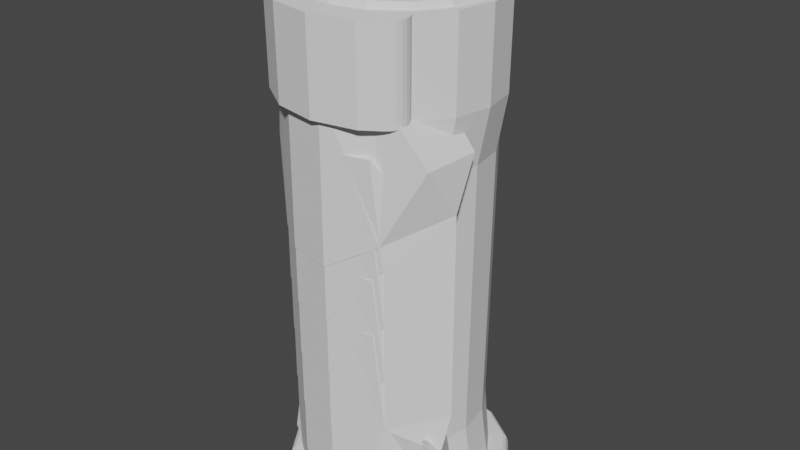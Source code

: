 # Source: Cylinder.blend  (saved by Blender 3.3.6; exported with 4.5.12 LTS)
import bpy
from mathutils import Matrix  # noqa: F401  (used for matrix-valued properties, if any)

bpy.ops.wm.read_factory_settings(use_empty=True)
scene = bpy.context.scene
scene.name = 'Scene'

# ---- collections
col_collection = bpy.data.collections.new('Collection'); scene.collection.children.link(col_collection)

# ---- world
world_world = bpy.data.worlds.new('World'); scene.world = world_world
world_world.use_nodes = True; world_world.node_tree.nodes.clear()
_N = world_world.node_tree.nodes; _L = world_world.node_tree.links
n0 = _N.new('ShaderNodeOutputWorld'); n0.name = 'World Output'; n0.location = (300, 300)
n1 = _N.new('ShaderNodeBackground'); n1.name = 'Background'; n1.location = (10, 300)
n1.inputs[0].default_value = (0.05088, 0.05088, 0.05088, 1.0)
_L.new(n1.outputs[0], n0.inputs[0])
n0.is_active_output = True
world_world.color = (0.05088, 0.05088, 0.05088)
world_world.use_sun_shadow = False
world_world.sun_shadow_jitter_overblur = 0.0

# ---- meshes
me_cylinder = bpy.data.meshes.new('Cylinder')
me_cylinder.from_pydata([(0.0, 1.0, -1.0), (0.3827, 0.9239, -1.0), (0.7071, 0.7071, -1.0), (0.9239, 0.3827, -1.0), (1.0, 0.0, -1.0), (0.9239, -0.3827, -1.0), (0.7071, -0.7071, -1.0), (0.3827, -0.9239, -1.0), (0.0, -1.0, -1.0), (-0.3827, -0.9239, -1.0), (-0.7071, -0.7071, -1.0), (-0.9239, -0.3827, -1.0), (-1.0, 0.0, -1.0), (-0.9239, 0.3827, -1.0), (-0.7071, 0.7071, -1.0), (-0.3827, 0.9239, -1.0), (4.939e-09, 0.7728, 0.5283), (0.2957, 0.7139, 0.5283), (0.5464, 0.5464, 0.5283), (0.7139, 0.2957, 0.5283), (0.7728, 0.0, 0.5283), (0.7139, -0.2957, 0.5283), (0.5464, -0.5464, 0.5283), (0.2957, -0.7139, 0.5283), (5.5e-09, -0.7728, 0.5283), (-0.2957, -0.7139, 0.5283), (-0.5464, -0.5464, 0.5283), (-0.7139, -0.2957, 0.5283), (-0.7728, 0.0, 0.5283), (-0.7139, 0.2957, 0.5283), (-0.5464, 0.5464, 0.5283), (-0.2957, 0.7139, 0.5283), (0.0, 0.8095, -0.926), (0.3098, 0.7479, -0.926), (0.5724, 0.5724, -0.926), (0.7479, 0.3098, -0.926), (0.8095, 0.0, -0.926), (0.7479, -0.3098, -0.926), (0.5724, -0.5724, -0.926), (0.3098, -0.7479, -0.926), (0.0, -0.8095, -0.926), (-0.3098, -0.7479, -0.926), (-0.5724, -0.5724, -0.926), (-0.7479, -0.3098, -0.926), (-0.8095, 0.0, -0.926), (-0.7479, 0.3098, -0.926), (-0.5724, 0.5724, -0.926), (-0.3098, 0.7479, -0.926), (0.0, 0.9476, -0.926), (0.0, 1.0, -0.9774), (0.0, 0.9738, -0.9329), (0.0, 0.993, -0.9517), (0.3827, 0.9239, -0.9774), (0.3626, 0.8754, -0.926), (0.38, 0.9174, -0.9517), (0.3727, 0.8997, -0.9329), (0.7071, 0.7071, -0.9774), (0.67, 0.67, -0.926), (0.7021, 0.7021, -0.9517), (0.6886, 0.6886, -0.9329), (0.9239, 0.3827, -0.9774), (0.8754, 0.3626, -0.926), (0.9174, 0.38, -0.9517), (0.8997, 0.3727, -0.9329), (1.0, 0.0, -0.9774), (0.9476, 0.0, -0.926), (0.993, 0.0, -0.9517), (0.9738, 0.0, -0.9329), (0.9239, -0.3827, -0.9774), (0.8754, -0.3626, -0.926), (0.9174, -0.38, -0.9517), (0.8997, -0.3727, -0.9329), (0.7071, -0.7071, -0.9774), (0.67, -0.67, -0.926), (0.7021, -0.7021, -0.9517), (0.6886, -0.6886, -0.9329), (0.3827, -0.9239, -0.9774), (0.3626, -0.8754, -0.926), (0.38, -0.9174, -0.9517), (0.3727, -0.8997, -0.9329), (0.0, -1.0, -0.9774), (0.0, -0.9476, -0.926), (0.0, -0.993, -0.9517), (0.0, -0.9738, -0.9329), (-0.3827, -0.9239, -0.9774), (-0.3626, -0.8754, -0.926), (-0.38, -0.9174, -0.9517), (-0.3727, -0.8997, -0.9329), (-0.7071, -0.7071, -0.9774), (-0.67, -0.67, -0.926), (-0.7021, -0.7021, -0.9517), (-0.6886, -0.6886, -0.9329), (-0.9239, -0.3827, -0.9774), (-0.8754, -0.3626, -0.926), (-0.9174, -0.38, -0.9517), (-0.8997, -0.3727, -0.9329), (-1.0, 0.0, -0.9774), (-0.9476, 0.0, -0.926), (-0.993, 0.0, -0.9517), (-0.9738, 0.0, -0.9329), (-0.9239, 0.3827, -0.9774), (-0.8754, 0.3626, -0.926), (-0.9174, 0.38, -0.9517), (-0.8997, 0.3727, -0.9329), (-0.7071, 0.7071, -0.9774), (-0.67, 0.67, -0.926), (-0.7021, 0.7021, -0.9517), (-0.6886, 0.6886, -0.9329), (-0.3827, 0.9239, -0.9774), (-0.3626, 0.8754, -0.926), (-0.38, 0.9174, -0.9517), (-0.3727, 0.8997, -0.9329), (4.198e-09, 0.8506, 0.2585), (0.3255, 0.7858, 0.2585), (0.6014, 0.6014, 0.2585), (0.7858, 0.3255, 0.2585), (0.8506, 0.0, 0.2585), (0.7858, -0.3255, 0.2585), (0.6014, -0.6014, 0.2585), (0.3255, -0.7858, 0.2585), (4.675e-09, -0.8506, 0.2585), (-0.3255, -0.7858, 0.2585), (-0.6014, -0.6014, 0.2585), (-0.7858, -0.3255, 0.2585), (-0.8506, 0.0, 0.2585), (-0.7858, 0.3255, 0.2585), (-0.6014, 0.6014, 0.2585), (-0.3255, 0.7858, 0.2585), (0.6066, -0.6066, 0.5283), (0.3283, -0.7925, 0.5283), (5.5e-09, -0.8578, 0.5283), (-0.3283, -0.7925, 0.5283), (-0.6066, -0.6066, 0.5283), (-0.7925, -0.3283, 0.5283), (0.6014, -0.6014, 0.2585), (0.3255, -0.7858, 0.2585), (4.675e-09, -0.8506, 0.2585), (-0.3255, -0.7858, 0.2585), (-0.6014, -0.6014, 0.2585), (-0.7858, -0.3255, 0.2585), (0.3855, -0.9308, 0.5243), (5.5e-09, -1.007, 0.5243), (-0.3855, -0.9308, 0.5243), (-0.7124, -0.7124, 0.5243), (0.3828, -0.9241, 0.2544), (4.675e-09, -1.0, 0.2544), (-0.3828, -0.9241, 0.2544), (-0.7073, -0.7073, 0.2544), (0.5395, -0.8297, 0.5244), (0.6066, -0.6066, 0.5283), (0.5756, -0.7999, 0.5245), (0.6035, -0.7637, 0.5249), (0.6214, -0.7235, 0.5255), (0.628, -0.682, 0.5264), (0.623, -0.6421, 0.5273), (-0.7925, -0.3283, 0.5283), (-0.8159, -0.56, 0.5244), (-0.8213, -0.3549, 0.5273), (-0.8412, -0.3898, 0.5264), (-0.8509, -0.4306, 0.5255), (-0.8498, -0.4746, 0.5249), (-0.8379, -0.5187, 0.5245), (0.6014, -0.6014, 0.2585), (0.5344, -0.8245, 0.2545), (0.6178, -0.637, 0.2574), (0.6229, -0.6769, 0.2565), (0.6162, -0.7183, 0.2557), (0.5983, -0.7585, 0.255), (0.5704, -0.7947, 0.2546), (-0.8092, -0.5573, 0.2545), (-0.7858, -0.3255, 0.2585), (-0.8311, -0.516, 0.2546), (-0.8431, -0.4718, 0.255), (-0.8442, -0.4278, 0.2557), (-0.8345, -0.387, 0.2565), (-0.8146, -0.3521, 0.2574), (0.3283, 0.7925, 0.5283), (4.939e-09, 0.8578, 0.5283), (0.6066, 0.6066, 0.5283), (0.7925, 0.3283, 0.5283), (0.8578, 0.0, 0.5283), (0.7925, -0.3283, 0.5283), (0.6066, -0.6066, 0.5283), (0.3283, -0.7925, 0.5283), (5.5e-09, -0.8578, 0.5283), (-0.3283, -0.7925, 0.5283), (-0.6066, -0.6066, 0.5283), (-0.7925, -0.3283, 0.5283), (-0.8578, 0.0, 0.5283), (-0.7925, 0.3283, 0.5283), (-0.6066, 0.6066, 0.5283), (-0.3283, 0.7925, 0.5283), (0.04878, 0.1178, 0.548), (0.2957, 0.7139, 0.5368), (0.2944, 0.7108, 0.5447), (4.594e-09, 0.7728, 0.5368), (2.337e-08, 0.1275, 0.548), (4.307e-09, 0.7694, 0.5447), (0.09013, 0.09013, 0.548), (0.5464, 0.5464, 0.5368), (0.544, 0.544, 0.5447), (0.1178, 0.04878, 0.548), (0.7139, 0.2957, 0.5368), (0.7108, 0.2944, 0.5447), (0.1275, 3.992e-10, 0.548), (0.7728, 0.0, 0.5368), (0.7694, 0.0, 0.5447), (0.1178, -0.04878, 0.548), (0.7139, -0.2957, 0.5368), (0.7108, -0.2944, 0.5447), (0.09013, -0.09013, 0.548), (0.5464, -0.5464, 0.5368), (0.544, -0.544, 0.5447), (0.04878, -0.1178, 0.548), (0.2957, -0.7139, 0.5368), (0.2944, -0.7108, 0.5447), (-1.23e-08, -0.1275, 0.548), (5.156e-09, -0.7728, 0.5368), (4.831e-09, -0.7694, 0.5447), (-0.04878, -0.1178, 0.548), (-0.2957, -0.7139, 0.5368), (-0.2944, -0.7108, 0.5447), (-0.09013, -0.09013, 0.548), (-0.5464, -0.5464, 0.5368), (-0.544, -0.544, 0.5447), (-0.1178, -0.04878, 0.548), (-0.7139, -0.2957, 0.5368), (-0.7108, -0.2944, 0.5447), (-0.1275, 1.847e-08, 0.548), (-0.7728, 0.0, 0.5368), (-0.7694, 0.0, 0.5447), (-0.1178, 0.04878, 0.548), (-0.7139, 0.2957, 0.5368), (-0.7108, 0.2944, 0.5447), (-0.09013, 0.09013, 0.548), (-0.5464, 0.5464, 0.5368), (-0.544, 0.544, 0.5447), (-0.04878, 0.1178, 0.548), (-0.2957, 0.7139, 0.5368), (-0.2944, 0.7108, 0.5447), (4.191e-09, 0.7613, 0.548), (0.2913, 0.7033, 0.548), (0.5383, 0.5383, 0.548), (0.7033, 0.2913, 0.548), (0.7613, 0.0, 0.548), (0.7033, -0.2913, 0.548), (0.5383, -0.5383, 0.548), (0.2913, -0.7033, 0.548), (4.657e-09, -0.7613, 0.548), (-0.2913, -0.7033, 0.548), (-0.5383, -0.5383, 0.548), (-0.7033, -0.2913, 0.548), (-0.7613, 0.0, 0.548), (-0.7033, 0.2913, 0.548), (-0.5383, 0.5383, 0.548), (-0.2913, 0.7033, 0.548), (4.191e-09, 0.2263, 0.548), (0.08662, 0.2091, 0.548), (0.16, 0.16, 0.548), (0.2091, 0.08662, 0.548), (0.2263, 0.0, 0.548), (0.2091, -0.08662, 0.548), (0.16, -0.16, 0.548), (0.08662, -0.2091, 0.548), (4.657e-09, -0.2263, 0.548), (-0.08662, -0.2091, 0.548), (-0.16, -0.16, 0.548), (-0.2091, -0.08662, 0.548), (-0.2263, 0.0, 0.548), (-0.2091, 0.08662, 0.548), (-0.16, 0.16, 0.548), (-0.08662, 0.2091, 0.548), (2.013e-08, 0.1786, 0.548), (0.06836, 0.165, 0.548), (0.1263, 0.1263, 0.548), (0.165, 0.06836, 0.548), (0.1786, 0.0, 0.548), (0.165, -0.06836, 0.548), (0.1263, -0.1263, 0.548), (0.06836, -0.165, 0.548), (-1.274e-08, -0.1786, 0.548), (-0.06836, -0.165, 0.548), (-0.1263, -0.1263, 0.548), (-0.165, -0.06836, 0.548), (-0.1786, 1.667e-08, 0.548), (-0.165, 0.06836, 0.548), (-0.1263, 0.1263, 0.548), (-0.06836, 0.165, 0.548), (-0.009079, 0.02192, 0.6584), (-0.001055, 0.1786, 0.5603), (0.06731, 0.165, 0.5603), (0.1253, 0.1263, 0.5603), (0.164, 0.06836, 0.5603), (0.1776, -4.766e-09, 0.5603), (0.164, -0.06836, 0.5603), (0.1253, -0.1263, 0.5603), (0.06731, -0.165, 0.5603), (-0.001055, -0.1786, 0.5603), (-0.06942, -0.165, 0.5603), (-0.1274, -0.1263, 0.5603), (-0.1661, -0.06836, 0.5603), (-0.1797, 1.19e-08, 0.5603), (-0.1661, 0.06836, 0.5603), (-0.1274, 0.1263, 0.5603), (-0.06942, 0.165, 0.5603), (-0.001055, 0.2175, 0.5603), (-0.0003074, 0.2263, 0.5516), (-0.0009981, 0.2209, 0.5596), (-0.000836, 0.2237, 0.5577), (-0.0005935, 0.2257, 0.5549), (0.08631, 0.2091, 0.5516), (0.08217, 0.2009, 0.5603), (0.08576, 0.2085, 0.5549), (0.08479, 0.2067, 0.5577), (0.08353, 0.2041, 0.5596), (0.1597, 0.16, 0.5516), (0.1527, 0.1538, 0.5603), (0.159, 0.1596, 0.5549), (0.1574, 0.1582, 0.5577), (0.1552, 0.1562, 0.5596), (0.2088, 0.08662, 0.5516), (0.1999, 0.08323, 0.5603), (0.2079, 0.08636, 0.5549), (0.2059, 0.08562, 0.5577), (0.2031, 0.08452, 0.5596), (0.226, -1.39e-09, 0.5516), (0.2164, -4.766e-09, 0.5603), (0.2251, -2.692e-09, 0.5549), (0.2229, -3.783e-09, 0.5577), (0.2199, -4.511e-09, 0.5596), (0.2088, -0.08662, 0.5516), (0.1999, -0.08323, 0.5603), (0.2079, -0.08636, 0.5549), (0.2059, -0.08562, 0.5577), (0.2031, -0.08452, 0.5596), (0.1597, -0.16, 0.5516), (0.1527, -0.1538, 0.5603), (0.159, -0.1596, 0.5549), (0.1574, -0.1582, 0.5577), (0.1552, -0.1562, 0.5596), (0.08631, -0.2091, 0.5516), (0.08217, -0.2009, 0.5603), (0.08576, -0.2085, 0.5549), (0.08479, -0.2067, 0.5577), (0.08353, -0.2041, 0.5596), (-0.0003074, -0.2263, 0.5516), (-0.001055, -0.2175, 0.5603), (-0.0005935, -0.2257, 0.5549), (-0.000836, -0.2237, 0.5577), (-0.0009981, -0.2209, 0.5596), (-0.08692, -0.2091, 0.5516), (-0.08428, -0.2009, 0.5603), (-0.08695, -0.2085, 0.5549), (-0.08646, -0.2067, 0.5577), (-0.08552, -0.2041, 0.5596), (-0.1604, -0.16, 0.5516), (-0.1548, -0.1538, 0.5603), (-0.1602, -0.1596, 0.5549), (-0.159, -0.1582, 0.5577), (-0.1572, -0.1562, 0.5596), (-0.2094, -0.08662, 0.5516), (-0.202, -0.08323, 0.5603), (-0.2091, -0.08636, 0.5549), (-0.2075, -0.08562, 0.5577), (-0.2051, -0.08452, 0.5596), (-0.2266, -1.39e-09, 0.5516), (-0.2185, -1.673e-09, 0.5603), (-0.2263, -2.459e-09, 0.5549), (-0.2246, -2.867e-09, 0.5577), (-0.2219, -2.605e-09, 0.5596), (-0.2094, 0.08662, 0.5516), (-0.202, 0.08323, 0.5603), (-0.2091, 0.08636, 0.5549), (-0.2075, 0.08562, 0.5577), (-0.2051, 0.08452, 0.5596), (-0.1604, 0.16, 0.5516), (-0.1548, 0.1538, 0.5603), (-0.1602, 0.1596, 0.5549), (-0.159, 0.1582, 0.5577), (-0.1572, 0.1562, 0.5596), (-0.08692, 0.2091, 0.5516), (-0.08428, 0.2009, 0.5603), (-0.08695, 0.2085, 0.5549), (-0.08646, 0.2067, 0.5577), (-0.08552, 0.2041, 0.5596), (-0.009079, 0.02192, 0.6584), (-0.04878, 0.1178, 0.577), (-0.02135, 0.05154, 0.6544), (-0.03241, 0.07825, 0.6429), (-0.0412, 0.09946, 0.6249), (-0.04683, 0.1131, 0.6022), (-0.01678, 0.01678, 0.6584), (-0.09013, 0.09013, 0.577), (-0.03944, 0.03944, 0.6544), (-0.05989, 0.05989, 0.6429), (-0.07612, 0.07612, 0.6249), (-0.08654, 0.08654, 0.6022), (-0.1178, 0.04878, 0.577), (-0.02192, 0.009079, 0.6584), (-0.1131, 0.04683, 0.6022), (-0.09946, 0.0412, 0.6249), (-0.07825, 0.03241, 0.6429), (-0.05154, 0.02135, 0.6544), (-0.1275, 1.847e-08, 0.577), (-0.02373, 4.098e-08, 0.6584), (-0.1224, 1.956e-08, 0.6022), (-0.1077, 2.305e-08, 0.6249), (-0.0847, 2.794e-08, 0.6429), (-0.05578, 3.399e-08, 0.6544), (-0.02192, -0.009079, 0.6584), (-0.1178, -0.04878, 0.577), (-0.05154, -0.02135, 0.6544), (-0.07825, -0.03241, 0.6429), (-0.09946, -0.0412, 0.6249), (-0.1131, -0.04683, 0.6022), (-0.09013, -0.09013, 0.577), (-0.01678, -0.01678, 0.6584), (-0.08654, -0.08654, 0.6022), (-0.07612, -0.07612, 0.6249), (-0.05989, -0.05989, 0.6429), (-0.03944, -0.03944, 0.6544), (-0.009079, -0.02192, 0.6584), (-0.04878, -0.1178, 0.577), (-0.02135, -0.05154, 0.6544), (-0.03241, -0.07825, 0.6429), (-0.0412, -0.09946, 0.6249), (-0.04683, -0.1131, 0.6022), (9.127e-08, -0.02373, 0.6584), (3.348e-08, -0.1275, 0.577), (9.732e-08, -0.05578, 0.6544), (9.36e-08, -0.0847, 0.6429), (8.079e-08, -0.1077, 0.6249), (6.007e-08, -0.1224, 0.6022), (0.04878, -0.1178, 0.577), (0.009079, -0.02192, 0.6584), (0.04684, -0.1131, 0.6022), (0.0412, -0.09946, 0.6249), (0.03241, -0.07825, 0.6429), (0.02135, -0.05154, 0.6544), (0.01678, -0.01678, 0.6584), (0.09013, -0.09013, 0.577), (0.03944, -0.03944, 0.6544), (0.05989, -0.05989, 0.6429), (0.07612, -0.07612, 0.6249), (0.08654, -0.08654, 0.6022), (0.02192, -0.009079, 0.6584), (0.1178, -0.04878, 0.577), (0.05154, -0.02135, 0.6544), (0.07825, -0.03241, 0.6429), (0.09946, -0.0412, 0.6249), (0.1131, -0.04684, 0.6022), (0.1275, 3.992e-10, 0.577), (0.02373, 2.235e-08, 0.6584), (0.1224, 1.513e-09, 0.6022), (0.1077, 4.657e-09, 0.6249), (0.0847, 9.779e-09, 0.6429), (0.05578, 1.56e-08, 0.6544), (0.02192, 0.009079, 0.6584), (0.1178, 0.04878, 0.577), (0.05154, 0.02135, 0.6544), (0.07825, 0.03241, 0.6429), (0.09946, 0.0412, 0.6249), (0.1131, 0.04684, 0.6022), (0.01678, 0.01678, 0.6584), (0.09013, 0.09013, 0.577), (0.03944, 0.03944, 0.6544), (0.05989, 0.05989, 0.6429), (0.07612, 0.07612, 0.6249), (0.08654, 0.08654, 0.6022), (0.009079, 0.02192, 0.6584), (0.04878, 0.1178, 0.577), (0.02135, 0.05154, 0.6544), (0.03241, 0.07825, 0.6429), (0.0412, 0.09946, 0.6249), (0.04684, 0.1131, 0.6022), (1.863e-07, 0.02373, 0.6584), (6.915e-08, 0.1275, 0.577), (1.738e-07, 0.05578, 0.6544), (1.534e-07, 0.0847, 0.6429), (1.276e-07, 0.1077, 0.6249), (9.86e-08, 0.1224, 0.6022), (-0.02192, 0.009079, 0.6584), (-0.02192, -0.009079, 0.6584), (-0.009079, -0.02192, 0.6584), (0.009079, -0.02192, 0.6584), (0.02192, -0.009079, 0.6584), (0.02192, 0.009079, 0.6584), (0.009079, 0.02192, 0.6584), (0.2877, 0.7804, 0.08925), (0.2857, 0.775, -0.07996), (0.2837, 0.7696, -0.2492), (0.2817, 0.7641, -0.4184), (0.2797, 0.7587, -0.5876), (0.2777, 0.7533, -0.7568), (0.5316, 0.5973, 0.08925), (0.5279, 0.5931, -0.07996), (0.5243, 0.589, -0.2492), (0.5206, 0.5848, -0.4184), (0.5169, 0.5807, -0.5876), (0.5132, 0.5765, -0.7568), (0.6946, 0.3233, 0.08925), (0.6898, 0.321, -0.07996), (0.685, 0.3188, -0.2492), (0.6801, 0.3165, -0.4184), (0.6753, 0.3143, -0.5876), (0.6705, 0.312, -0.7568), (0.7519, 0.0, 0.08925), (0.7466, 0.0, -0.07996), (0.7414, 0.0, -0.2492), (0.7362, 0.0, -0.4184), (0.7309, 0.0, -0.5876), (0.7257, 0.0, -0.7568), (0.6946, -0.3233, 0.08925), (0.6898, -0.321, -0.07996), (0.685, -0.3188, -0.2492), (0.6801, -0.3165, -0.4184), (0.6753, -0.3143, -0.5876), (0.6705, -0.312, -0.7568), (0.5316, -0.5973, 0.08925), (0.5279, -0.5931, -0.07996), (0.5243, -0.589, -0.2492), (0.5206, -0.5848, -0.4184), (0.5169, -0.5807, -0.5876), (0.5132, -0.5765, -0.7568), (-0.6946, -0.3233, 0.08925), (-0.6898, -0.321, -0.07996), (-0.685, -0.3188, -0.2492), (-0.6801, -0.3165, -0.4184), (-0.6753, -0.3143, -0.5876), (-0.6705, -0.312, -0.7568), (-0.7519, 0.0, 0.08925), (-0.7466, 0.0, -0.07996), (-0.7414, 0.0, -0.2492), (-0.7362, 0.0, -0.4184), (-0.7309, 0.0, -0.5876), (-0.7257, 0.0, -0.7568), (-0.6946, 0.3233, 0.08925), (-0.6898, 0.321, -0.07996), (-0.685, 0.3188, -0.2492), (-0.6801, 0.3165, -0.4184), (-0.6753, 0.3143, -0.5876), (-0.6705, 0.312, -0.7568), (-0.5316, 0.5973, 0.08925), (-0.5279, 0.5931, -0.07996), (-0.5243, 0.589, -0.2492), (-0.5206, 0.5848, -0.4184), (-0.5169, 0.5807, -0.5876), (-0.5132, 0.5765, -0.7568), (-0.2877, 0.7804, 0.08925), (-0.2857, 0.775, -0.07996), (-0.2837, 0.7696, -0.2492), (-0.2817, 0.7641, -0.4184), (-0.2797, 0.7587, -0.5876), (-0.2777, 0.7533, -0.7568), (-4.755e-10, 0.8153, -0.7568), (5.831e-11, 0.8212, -0.5876), (5.921e-10, 0.8271, -0.4184), (1.126e-09, 0.833, -0.2492), (1.66e-09, 0.8388, -0.07996), (2.193e-09, 0.8447, 0.08925), (0.5447, -0.424, -0.756), (0.6039, -0.4199, -0.9253), (0.3093, -0.6008, -0.756), (0.3413, -0.5954, -0.9253), (0.03154, -0.6628, -0.756), (0.03154, -0.657, -0.9253), (-0.2462, -0.6008, -0.756), (-0.2782, -0.5954, -0.9253), (-0.4816, -0.424, -0.756), (-0.5408, -0.4199, -0.9253), (-0.6389, -0.1595, -0.756), (-0.7163, -0.1573, -0.9253), (-0.5699, -0.449, 0.2592), (-0.7543, -0.173, 0.2592), (-0.294, -0.6333, 0.2592), (0.03154, -0.6981, 0.2592), (0.357, -0.6333, 0.2592), (0.633, -0.449, 0.2592), (0.5632, -0.4448, 0.09), (0.5595, -0.4406, -0.07921), (0.5558, -0.4365, -0.2484), (0.5521, -0.4323, -0.4176), (0.5484, -0.4282, -0.5868), (0.3193, -0.6279, 0.09), (0.3173, -0.6225, -0.07921), (0.3153, -0.6171, -0.2484), (0.3133, -0.6116, -0.4176), (0.3113, -0.6062, -0.5868), (0.03154, -0.6922, 0.09), (0.03154, -0.6863, -0.07921), (0.03154, -0.6805, -0.2484), (0.03154, -0.6746, -0.4176), (0.03154, -0.6687, -0.5868), (-0.2562, -0.6279, 0.09), (-0.2542, -0.6225, -0.07921), (-0.2522, -0.6171, -0.2484), (-0.2502, -0.6116, -0.4176), (-0.2482, -0.6062, -0.5868), (-0.5001, -0.4448, 0.09), (-0.4964, -0.4406, -0.07921), (-0.4927, -0.4365, -0.2484), (-0.489, -0.4323, -0.4176), (-0.4853, -0.4282, -0.5868), (-0.6631, -0.1708, 0.09), (-0.6583, -0.1685, -0.07921), (-0.6534, -0.1663, -0.2484), (-0.6486, -0.164, -0.4176), (-0.6438, -0.1618, -0.5868)], [], [(11, 92, 96, 12), (4, 64, 68, 5), (12, 96, 100, 13), (5, 68, 72, 6), (13, 100, 104, 14), (6, 72, 76, 7), (14, 104, 108, 15), (7, 76, 80, 8), (8, 80, 84, 9), (48, 109, 47, 32), (1, 52, 56, 2), (9, 84, 88, 10), (2, 56, 60, 3), (10, 88, 92, 11), (3, 60, 64, 4), (0, 1, 2, 3, 4, 5, 6, 7, 8, 9, 10, 11, 12, 13, 14, 15), (53, 48, 32, 33), (109, 105, 46, 47), (105, 101, 45, 46), (101, 97, 44, 45), (97, 93, 43, 44), (93, 89, 42, 43), (89, 85, 41, 42), (85, 81, 40, 41), (81, 77, 39, 40), (77, 73, 38, 39), (73, 69, 37, 38), (69, 65, 36, 37), (65, 61, 35, 36), (61, 57, 34, 35), (57, 53, 33, 34), (15, 108, 49, 0), (112, 177, 176, 113), (113, 176, 178, 114), (114, 178, 179, 115), (115, 179, 180, 116), (116, 180, 181, 117), (117, 181, 182, 118), (118, 182, 183, 119), (119, 183, 184, 120), (120, 184, 185, 121), (121, 185, 186, 122), (122, 186, 187, 123), (123, 187, 188, 124), (124, 188, 189, 125), (125, 189, 190, 126), (29, 28, 229, 232), (126, 190, 191, 127), (127, 191, 177, 112), (109, 48, 50, 111), (111, 50, 51, 110), (110, 51, 49, 108), (105, 109, 111, 107), (107, 111, 110, 106), (106, 110, 108, 104), (101, 105, 107, 103), (103, 107, 106, 102), (102, 106, 104, 100), (97, 101, 103, 99), (99, 103, 102, 98), (98, 102, 100, 96), (93, 97, 99, 95), (95, 99, 98, 94), (94, 98, 96, 92), (89, 93, 95, 91), (91, 95, 94, 90), (90, 94, 92, 88), (85, 89, 91, 87), (87, 91, 90, 86), (86, 90, 88, 84), (81, 85, 87, 83), (83, 87, 86, 82), (82, 86, 84, 80), (77, 81, 83, 79), (79, 83, 82, 78), (78, 82, 80, 76), (73, 77, 79, 75), (75, 79, 78, 74), (74, 78, 76, 72), (69, 73, 75, 71), (71, 75, 74, 70), (70, 74, 72, 68), (65, 69, 71, 67), (67, 71, 70, 66), (66, 70, 68, 64), (61, 65, 67, 63), (63, 67, 66, 62), (62, 66, 64, 60), (57, 61, 63, 59), (59, 63, 62, 58), (58, 62, 60, 56), (53, 57, 59, 55), (55, 59, 58, 54), (54, 58, 56, 52), (48, 53, 55, 50), (50, 55, 54, 51), (51, 54, 52, 49), (0, 49, 52, 1), (548, 127, 112, 559), (542, 126, 127, 548), (536, 125, 126, 542), (530, 124, 125, 536), (524, 123, 124, 530), (512, 117, 118, 518), (506, 116, 117, 512), (500, 115, 116, 506), (494, 114, 115, 500), (488, 113, 114, 494), (559, 112, 113, 488), (134, 135, 129, 128), (135, 136, 130, 129), (136, 137, 131, 130), (137, 138, 132, 131), (138, 139, 133, 132), (134, 128, 149, 162), (144, 140, 141, 145), (145, 141, 142, 146), (146, 142, 143, 147), (133, 139, 170, 155), (139, 138, 147, 169, 171, 172, 173, 174, 175, 170), (132, 133, 155, 157, 158, 159, 160, 161, 156, 143), (138, 137, 146, 147), (130, 131, 142, 141), (137, 136, 145, 146), (131, 132, 143, 142), (135, 134, 162, 164, 165, 166, 167, 168, 163, 144), (163, 148, 140, 144), (136, 135, 144, 145), (147, 143, 156, 169), (129, 130, 141, 140), (148, 163, 168, 150), (150, 168, 167, 151), (151, 167, 166, 152), (152, 166, 165, 153), (153, 165, 164, 154), (154, 164, 162, 149), (155, 170, 175, 157), (157, 175, 174, 158), (158, 174, 173, 159), (159, 173, 172, 160), (160, 172, 171, 161), (161, 171, 169, 156), (128, 129, 140, 148, 150, 151, 152, 153, 154, 149), (16, 17, 176, 177), (17, 18, 178, 176), (18, 19, 179, 178), (19, 20, 180, 179), (20, 21, 181, 180), (21, 22, 182, 181), (22, 23, 183, 182), (23, 24, 184, 183), (24, 25, 185, 184), (25, 26, 186, 185), (26, 27, 187, 186), (27, 28, 188, 187), (28, 29, 189, 188), (29, 30, 190, 189), (30, 31, 191, 190), (31, 16, 177, 191), (18, 17, 193, 199), (22, 21, 208, 211), (30, 29, 232, 235), (23, 22, 211, 214), (31, 30, 235, 238), (24, 23, 214, 217), (25, 24, 217, 220), (225, 222, 415, 410), (19, 18, 199, 202), (26, 25, 220, 223), (16, 31, 238, 195), (27, 26, 223, 226), (20, 19, 202, 205), (28, 27, 226, 229), (21, 20, 205, 208), (193, 195, 197, 194), (194, 197, 240, 241), (199, 193, 194, 200), (200, 194, 241, 242), (202, 199, 200, 203), (203, 200, 242, 243), (205, 202, 203, 206), (206, 203, 243, 244), (208, 205, 206, 209), (209, 206, 244, 245), (211, 208, 209, 212), (212, 209, 245, 246), (214, 211, 212, 215), (215, 212, 246, 247), (217, 214, 215, 218), (218, 215, 247, 248), (220, 217, 218, 221), (221, 218, 248, 249), (223, 220, 221, 224), (224, 221, 249, 250), (226, 223, 224, 227), (227, 224, 250, 251), (229, 226, 227, 230), (230, 227, 251, 252), (232, 229, 230, 233), (233, 230, 252, 253), (235, 232, 233, 236), (236, 233, 253, 254), (238, 235, 236, 239), (239, 236, 254, 255), (195, 238, 239, 197), (197, 239, 255, 240), (17, 16, 195, 193), (256, 257, 241, 240), (257, 258, 242, 241), (258, 259, 243, 242), (259, 260, 244, 243), (260, 261, 245, 244), (261, 262, 246, 245), (262, 263, 247, 246), (263, 264, 248, 247), (264, 265, 249, 248), (265, 266, 250, 249), (266, 267, 251, 250), (267, 268, 252, 251), (268, 269, 253, 252), (269, 270, 254, 253), (270, 271, 255, 254), (271, 256, 240, 255), (272, 273, 257, 256), (273, 274, 258, 257), (274, 275, 259, 258), (275, 276, 260, 259), (276, 277, 261, 260), (277, 278, 262, 261), (278, 279, 263, 262), (279, 280, 264, 263), (280, 281, 265, 264), (281, 282, 266, 265), (282, 283, 267, 266), (283, 284, 268, 267), (284, 285, 269, 268), (285, 286, 270, 269), (286, 287, 271, 270), (287, 272, 256, 271), (196, 192, 273, 272), (192, 198, 274, 273), (198, 201, 275, 274), (201, 204, 276, 275), (204, 207, 277, 276), (207, 210, 278, 277), (210, 213, 279, 278), (213, 216, 280, 279), (216, 219, 281, 280), (219, 222, 282, 281), (222, 225, 283, 282), (225, 228, 284, 283), (228, 231, 285, 284), (231, 234, 286, 285), (234, 237, 287, 286), (237, 196, 272, 287), (366, 301, 300, 361), (277, 278, 295, 294), (371, 302, 301, 366), (278, 279, 296, 295), (376, 303, 302, 371), (279, 280, 297, 296), (381, 304, 303, 376), (280, 281, 298, 297), (305, 289, 304, 381), (234, 231, 397, 392), (281, 282, 299, 298), (321, 292, 291, 316), (256, 257, 310, 306), (282, 283, 300, 299), (326, 293, 292, 321), (283, 284, 301, 300), (331, 294, 293, 326), (284, 285, 302, 301), (336, 295, 294, 331), (285, 286, 303, 302), (341, 296, 295, 336), (272, 273, 290, 289), (286, 287, 304, 303), (346, 297, 296, 341), (273, 274, 291, 290), (287, 272, 289, 304), (351, 298, 297, 346), (274, 275, 292, 291), (356, 299, 298, 351), (275, 276, 293, 292), (361, 300, 299, 356), (276, 277, 294, 293), (267, 268, 365, 360), (266, 267, 360, 355), (265, 266, 355, 350), (264, 265, 350, 345), (263, 264, 345, 340), (262, 263, 340, 335), (261, 262, 335, 330), (260, 261, 330, 325), (259, 260, 325, 320), (258, 259, 320, 315), (257, 258, 315, 310), (271, 256, 306, 380), (316, 291, 290, 311), (270, 271, 380, 375), (269, 270, 375, 370), (268, 269, 370, 365), (306, 310, 312, 309), (309, 312, 313, 308), (308, 313, 314, 307), (307, 314, 311, 305), (310, 315, 317, 312), (312, 317, 318, 313), (313, 318, 319, 314), (314, 319, 316, 311), (315, 320, 322, 317), (317, 322, 323, 318), (318, 323, 324, 319), (319, 324, 321, 316), (320, 325, 327, 322), (322, 327, 328, 323), (323, 328, 329, 324), (324, 329, 326, 321), (325, 330, 332, 327), (327, 332, 333, 328), (328, 333, 334, 329), (329, 334, 331, 326), (330, 335, 337, 332), (332, 337, 338, 333), (333, 338, 339, 334), (334, 339, 336, 331), (335, 340, 342, 337), (337, 342, 343, 338), (338, 343, 344, 339), (339, 344, 341, 336), (340, 345, 347, 342), (342, 347, 348, 343), (343, 348, 349, 344), (344, 349, 346, 341), (345, 350, 352, 347), (347, 352, 353, 348), (348, 353, 354, 349), (349, 354, 351, 346), (350, 355, 357, 352), (352, 357, 358, 353), (353, 358, 359, 354), (354, 359, 356, 351), (355, 360, 362, 357), (357, 362, 363, 358), (358, 363, 364, 359), (359, 364, 361, 356), (360, 365, 367, 362), (362, 367, 368, 363), (363, 368, 369, 364), (364, 369, 366, 361), (365, 370, 372, 367), (367, 372, 373, 368), (368, 373, 374, 369), (369, 374, 371, 366), (370, 375, 377, 372), (372, 377, 378, 373), (373, 378, 379, 374), (374, 379, 376, 371), (375, 380, 382, 377), (377, 382, 383, 378), (378, 383, 384, 379), (379, 384, 381, 376), (380, 306, 309, 382), (382, 309, 308, 383), (383, 308, 307, 384), (384, 307, 305, 381), (311, 290, 289, 305), (204, 201, 458, 451), (228, 225, 410, 403), (207, 204, 451, 446), (231, 228, 403, 397), (210, 207, 446, 440), (469, 475, 385, 391, 398, 404, 409, 416, 421, 427, 434, 439, 445, 452, 457, 463), (213, 210, 440, 433), (237, 234, 392, 386), (216, 213, 433, 428), (192, 196, 476, 470), (219, 216, 428, 422), (198, 192, 470, 464), (222, 219, 422, 415), (201, 198, 464, 458), (398, 391, 393, 402), (402, 393, 394, 401), (401, 394, 395, 400), (400, 395, 396, 399), (399, 396, 392, 397), (416, 409, 411, 420), (420, 411, 412, 419), (419, 412, 413, 418), (418, 413, 414, 417), (417, 414, 410, 415), (434, 427, 429, 438), (438, 429, 430, 437), (437, 430, 431, 436), (436, 431, 432, 435), (435, 432, 428, 433), (452, 445, 447, 456), (456, 447, 448, 455), (455, 448, 449, 454), (454, 449, 450, 453), (453, 450, 446, 451), (385, 475, 477, 387), (387, 477, 478, 388), (388, 478, 479, 389), (389, 479, 480, 390), (390, 480, 476, 386), (404, 398, 402, 408), (408, 402, 401, 407), (407, 401, 400, 406), (406, 400, 399, 405), (405, 399, 397, 403), (421, 416, 420, 423), (423, 420, 419, 424), (424, 419, 418, 425), (425, 418, 417, 426), (426, 417, 415, 422), (439, 434, 438, 441), (441, 438, 437, 442), (442, 437, 436, 443), (443, 436, 435, 444), (444, 435, 433, 440), (457, 452, 456, 459), (459, 456, 455, 460), (460, 455, 454, 461), (461, 454, 453, 462), (462, 453, 451, 458), (469, 463, 465, 471), (471, 465, 466, 472), (472, 466, 467, 473), (473, 467, 468, 474), (474, 468, 464, 470), (409, 404, 408, 411), (411, 408, 407, 412), (412, 407, 406, 413), (413, 406, 405, 414), (414, 405, 403, 410), (427, 421, 423, 429), (429, 423, 424, 430), (430, 424, 425, 431), (431, 425, 426, 432), (432, 426, 422, 428), (391, 385, 387, 393), (393, 387, 388, 394), (394, 388, 389, 395), (395, 389, 390, 396), (396, 390, 386, 392), (475, 469, 471, 477), (477, 471, 472, 478), (478, 472, 473, 479), (479, 473, 474, 480), (480, 474, 470, 476), (463, 457, 459, 465), (465, 459, 460, 466), (466, 460, 461, 467), (467, 461, 462, 468), (468, 462, 458, 464), (445, 439, 441, 447), (447, 441, 442, 448), (448, 442, 443, 449), (449, 443, 444, 450), (450, 444, 440, 446), (196, 237, 386, 476), (32, 554, 493, 33), (554, 555, 492, 493), (555, 556, 491, 492), (556, 557, 490, 491), (557, 558, 489, 490), (558, 559, 488, 489), (33, 493, 499, 34), (493, 492, 498, 499), (492, 491, 497, 498), (491, 490, 496, 497), (490, 489, 495, 496), (489, 488, 494, 495), (34, 499, 505, 35), (499, 498, 504, 505), (498, 497, 503, 504), (497, 496, 502, 503), (496, 495, 501, 502), (495, 494, 500, 501), (35, 505, 511, 36), (505, 504, 510, 511), (504, 503, 509, 510), (503, 502, 508, 509), (502, 501, 507, 508), (501, 500, 506, 507), (36, 511, 517, 37), (511, 510, 516, 517), (510, 509, 515, 516), (509, 508, 514, 515), (508, 507, 513, 514), (507, 506, 512, 513), (37, 517, 523, 38), (517, 516, 522, 523), (516, 515, 521, 522), (515, 514, 520, 521), (514, 513, 519, 520), (513, 512, 518, 519), (120, 121, 574, 575), (527, 528, 607, 606), (43, 42, 569, 571), (522, 521, 581, 582), (38, 523, 560, 561), (121, 122, 572, 574), (526, 527, 606, 605), (521, 520, 580, 581), (122, 123, 573, 572), (525, 526, 605, 604), (520, 519, 579, 580), (529, 43, 571, 570), (524, 525, 604, 603), (519, 518, 578, 579), (39, 38, 561, 563), (123, 524, 603, 573), (518, 118, 577, 578), (40, 39, 563, 565), (118, 119, 576, 577), (41, 40, 565, 567), (119, 120, 575, 576), (528, 529, 570, 607), (42, 41, 567, 569), (523, 522, 582, 560), (43, 529, 535, 44), (529, 528, 534, 535), (528, 527, 533, 534), (527, 526, 532, 533), (526, 525, 531, 532), (525, 524, 530, 531), (44, 535, 541, 45), (535, 534, 540, 541), (534, 533, 539, 540), (533, 532, 538, 539), (532, 531, 537, 538), (531, 530, 536, 537), (45, 541, 547, 46), (541, 540, 546, 547), (540, 539, 545, 546), (539, 538, 544, 545), (538, 537, 543, 544), (537, 536, 542, 543), (46, 547, 553, 47), (547, 546, 552, 553), (546, 545, 551, 552), (545, 544, 550, 551), (544, 543, 549, 550), (543, 542, 548, 549), (47, 553, 554, 32), (553, 552, 555, 554), (552, 551, 556, 555), (551, 550, 557, 556), (550, 549, 558, 557), (549, 548, 559, 558), (598, 572, 573, 603), (593, 574, 572, 598), (588, 575, 574, 593), (583, 576, 575, 588), (578, 577, 576, 583), (561, 560, 562, 563), (560, 582, 587, 562), (582, 581, 586, 587), (581, 580, 585, 586), (580, 579, 584, 585), (579, 578, 583, 584), (563, 562, 564, 565), (562, 587, 592, 564), (587, 586, 591, 592), (586, 585, 590, 591), (585, 584, 589, 590), (584, 583, 588, 589), (565, 564, 566, 567), (564, 592, 597, 566), (592, 591, 596, 597), (591, 590, 595, 596), (590, 589, 594, 595), (589, 588, 593, 594), (567, 566, 568, 569), (566, 597, 602, 568), (597, 596, 601, 602), (596, 595, 600, 601), (595, 594, 599, 600), (594, 593, 598, 599), (569, 568, 570, 571), (568, 602, 607, 570), (602, 601, 606, 607), (601, 600, 605, 606), (600, 599, 604, 605), (599, 598, 603, 604)])
_uv = me_cylinder.uv_layers.new(name='UVMap')
_uv.uv.foreach_set('vector', [0.3125, 0.5, 0.3125, 0.5056, 0.25, 0.5056, 0.25, 0.5, 0.75, 0.5, 0.75, 0.5056, 0.6875, 0.5056, 0.6875, 0.5, 0.25, 0.5, 0.25, 0.5056, 0.1875, 0.5056, 0.1875, 0.5, 0.6875, 0.5, 0.6875, 0.5056, 0.625, 0.5056, 0.625, 0.5, 0.1875, 0.5, 0.1875, 0.5056, 0.125, 0.5056, 0.125, 0.5, 0.625, 0.5, 0.625, 0.5056, 0.5625, 0.5056, 0.5625, 0.5, 0.125, 0.5, 0.125, 0.5056, 0.0625, 0.5056, 0.0625, 0.5, 0.5625, 0.5, 0.5625, 0.5056, 0.5, 0.5056, 0.5, 0.5, 0.5, 0.5, 0.5, 0.5056, 0.4375, 0.5056, 0.4375, 0.5, 0.0, 0.5185, 0.0625, 0.5185, 0.0625, 0.5185, 0.0, 0.5185, 0.9375, 0.5, 0.9375, 0.5056, 0.875, 0.5056, 0.875, 0.5, 0.4375, 0.5, 0.4375, 0.5056, 0.375, 0.5056, 0.375, 0.5, 0.875, 0.5, 0.875, 0.5056, 0.8125, 0.5056, 0.8125, 0.5, 0.375, 0.5, 0.375, 0.5056, 0.3125, 0.5056, 0.3125, 0.5, 0.8125, 0.5, 0.8125, 0.5056, 0.75, 0.5056, 0.75, 0.5, 0.75, 0.49, 0.8418, 0.4717, 0.9197, 0.4197, 0.9717, 0.3418, 0.99, 0.25, 0.9717, 0.1582, 0.9197, 0.08029, 0.8418, 0.02827, 0.75, 0.01, 0.6582, 0.02827, 0.5803, 0.08029, 0.5283, 0.1582, 0.51, 0.25, 0.5283, 0.3418, 0.5803, 0.4197, 0.6582, 0.4717, 0.9375, 0.5185, 1.0, 0.5185, 1.0, 0.5185, 0.9375, 0.5185, 0.0625, 0.5185, 0.125, 0.5185, 0.125, 0.5185, 0.0625, 0.5185, 0.125, 0.5185, 0.1875, 0.5185, 0.1875, 0.5185, 0.125, 0.5185, 0.1875, 0.5185, 0.25, 0.5185, 0.25, 0.5185, 0.1875, 0.5185, 0.25, 0.5185, 0.3125, 0.5185, 0.3125, 0.5185, 0.25, 0.5185, 0.3125, 0.5185, 0.375, 0.5185, 0.375, 0.5185, 0.3125, 0.5185, 0.375, 0.5185, 0.4375, 0.5185, 0.4375, 0.5185, 0.375, 0.5185, 0.4375, 0.5185, 0.5, 0.5185, 0.5, 0.5185, 0.4375, 0.5185, 0.5, 0.5185, 0.5625, 0.5185, 0.5625, 0.5185, 0.5, 0.5185, 0.5625, 0.5185, 0.625, 0.5185, 0.625, 0.5185, 0.5625, 0.5185, 0.625, 0.5185, 0.6875, 0.5185, 0.6875, 0.5185, 0.625, 0.5185, 0.6875, 0.5185, 0.75, 0.5185, 0.75, 0.5185, 0.6875, 0.5185, 0.75, 0.5185, 0.8125, 0.5185, 0.8125, 0.5185, 0.75, 0.5185, 0.8125, 0.5185, 0.875, 0.5185, 0.875, 0.5185, 0.8125, 0.5185, 0.875, 0.5185, 0.9375, 0.5185, 0.9375, 0.5185, 0.875, 0.5185, 0.0625, 0.5, 0.0625, 0.5056, 0.0, 0.5056, 0.0, 0.5, 1.0, 0.9278, 1.0, 1.0, 0.9375, 1.0, 0.9375, 0.9278, 0.9375, 0.9278, 0.9375, 1.0, 0.875, 1.0, 0.875, 0.9278, 0.875, 0.9278, 0.875, 1.0, 0.8125, 1.0, 0.8125, 0.9278, 0.8125, 0.9278, 0.8125, 1.0, 0.75, 1.0, 0.75, 0.9278, 0.75, 0.9278, 0.75, 1.0, 0.6875, 1.0, 0.6875, 0.9278, 0.6875, 0.9278, 0.6875, 1.0, 0.625, 1.0, 0.625, 0.9278, 0.625, 0.9278, 0.625, 1.0, 0.5625, 1.0, 0.5625, 0.9278, 0.5625, 0.9278, 0.5625, 1.0, 0.5, 1.0, 0.5, 0.9278, 0.5, 0.9278, 0.5, 1.0, 0.4375, 1.0, 0.4375, 0.9278, 0.4375, 0.9278, 0.4375, 1.0, 0.375, 1.0, 0.375, 0.9278, 0.375, 0.9278, 0.375, 1.0, 0.3125, 1.0, 0.3125, 0.9278, 0.3125, 0.9278, 0.3125, 1.0, 0.25, 1.0, 0.25, 0.9278, 0.25, 0.9278, 0.25, 1.0, 0.1875, 1.0, 0.1875, 0.9278, 0.1875, 0.9278, 0.1875, 1.0, 0.125, 1.0, 0.125, 0.9278, 0.05026, 0.3327, 0.0338, 0.25, 0.0338, 0.25, 0.05026, 0.3327, 0.125, 0.9278, 0.125, 1.0, 0.0625, 1.0, 0.0625, 0.9278, 0.0625, 0.9278, 0.0625, 1.0, 0.0, 1.0, 0.0, 0.9278, 0.0625, 0.5185, 0.0, 0.5185, 0.0, 0.5185, 0.0625, 0.5185, 0.0625, 0.5185, 0.0, 0.5185, 0.0002195, 0.5121, 0.0625, 0.5121, 0.0625, 0.5121, 0.0002195, 0.5121, 0.0, 0.5056, 0.0625, 0.5056, 0.125, 0.5185, 0.0625, 0.5185, 0.0625, 0.5185, 0.125, 0.5185, 0.125, 0.5185, 0.0625, 0.5185, 0.0625, 0.5121, 0.125, 0.5121, 0.125, 0.5121, 0.0625, 0.5121, 0.0625, 0.5056, 0.125, 0.5056, 0.1875, 0.5185, 0.125, 0.5185, 0.125, 0.5185, 0.1875, 0.5185, 0.1875, 0.5185, 0.125, 0.5185, 0.125, 0.5121, 0.1875, 0.5121, 0.1875, 0.5121, 0.125, 0.5121, 0.125, 0.5056, 0.1875, 0.5056, 0.25, 0.5185, 0.1875, 0.5185, 0.1875, 0.5185, 0.25, 0.5185, 0.25, 0.5185, 0.1875, 0.5185, 0.1875, 0.5121, 0.25, 0.5121, 0.25, 0.5121, 0.1875, 0.5121, 0.1875, 0.5056, 0.25, 0.5056, 0.3125, 0.5185, 0.25, 0.5185, 0.25, 0.5185, 0.3125, 0.5185, 0.3125, 0.5185, 0.25, 0.5185, 0.25, 0.5121, 0.3125, 0.5121, 0.3125, 0.5121, 0.25, 0.5121, 0.25, 0.5056, 0.3125, 0.5056, 0.375, 0.5185, 0.3125, 0.5185, 0.3125, 0.5185, 0.375, 0.5185, 0.375, 0.5185, 0.3125, 0.5185, 0.3125, 0.5121, 0.375, 0.5121, 0.375, 0.5121, 0.3125, 0.5121, 0.3125, 0.5056, 0.375, 0.5056, 0.4375, 0.5185, 0.375, 0.5185, 0.375, 0.5185, 0.4375, 0.5185, 0.4375, 0.5185, 0.375, 0.5185, 0.375, 0.5121, 0.4375, 0.5121, 0.4375, 0.5121, 0.375, 0.5121, 0.375, 0.5056, 0.4375, 0.5056, 0.5, 0.5185, 0.4375, 0.5185, 0.4375, 0.5185, 0.5, 0.5185, 0.5, 0.5185, 0.4375, 0.5185, 0.4375, 0.5121, 0.5, 0.5121, 0.5, 0.5121, 0.4375, 0.5121, 0.4375, 0.5056, 0.5, 0.5056, 0.5625, 0.5185, 0.5, 0.5185, 0.5, 0.5185, 0.5625, 0.5185, 0.5625, 0.5185, 0.5, 0.5185, 0.5, 0.5121, 0.5625, 0.5121, 0.5625, 0.5121, 0.5, 0.5121, 0.5, 0.5056, 0.5625, 0.5056, 0.625, 0.5185, 0.5625, 0.5185, 0.5625, 0.5185, 0.625, 0.5185, 0.625, 0.5185, 0.5625, 0.5185, 0.5625, 0.5121, 0.625, 0.5121, 0.625, 0.5121, 0.5625, 0.5121, 0.5625, 0.5056, 0.625, 0.5056, 0.6875, 0.5185, 0.625, 0.5185, 0.625, 0.5185, 0.6875, 0.5185, 0.6875, 0.5185, 0.625, 0.5185, 0.625, 0.5121, 0.6875, 0.5121, 0.6875, 0.5121, 0.625, 0.5121, 0.625, 0.5056, 0.6875, 0.5056, 0.75, 0.5185, 0.6875, 0.5185, 0.6875, 0.5185, 0.75, 0.5185, 0.75, 0.5185, 0.6875, 0.5185, 0.6875, 0.5121, 0.75, 0.5121, 0.75, 0.5121, 0.6875, 0.5121, 0.6875, 0.5056, 0.75, 0.5056, 0.8125, 0.5185, 0.75, 0.5185, 0.75, 0.5185, 0.8125, 0.5185, 0.8125, 0.5185, 0.75, 0.5185, 0.75, 0.5121, 0.8125, 0.5121, 0.8125, 0.5121, 0.75, 0.5121, 0.75, 0.5056, 0.8125, 0.5056, 0.875, 0.5185, 0.8125, 0.5185, 0.8125, 0.5185, 0.875, 0.5185, 0.875, 0.5185, 0.8125, 0.5185, 0.8125, 0.5121, 0.875, 0.5121, 0.875, 0.5121, 0.8125, 0.5121, 0.8125, 0.5056, 0.875, 0.5056, 0.9375, 0.5185, 0.875, 0.5185, 0.875, 0.5185, 0.9375, 0.5185, 0.9375, 0.5185, 0.875, 0.5185, 0.875, 0.5121, 0.9375, 0.5121, 0.9375, 0.5121, 0.875, 0.5121, 0.875, 0.5056, 0.9375, 0.5056, 1.0, 0.5185, 0.9375, 0.5185, 0.9375, 0.5185, 1.0, 0.5185, 1.0, 0.5185, 0.9375, 0.5185, 0.9375, 0.5121, 0.9998, 0.5121, 0.9998, 0.5121, 0.9375, 0.5121, 0.9375, 0.5056, 1.0, 0.5056, 1.0, 0.5, 1.0, 0.5056, 0.9375, 0.5056, 0.9375, 0.5, 0.0625, 0.8693, 0.0625, 0.9278, 0.0, 0.9278, 0.0, 0.8693, 0.125, 0.8693, 0.125, 0.9278, 0.0625, 0.9278, 0.0625, 0.8693, 0.1875, 0.8693, 0.1875, 0.9278, 0.125, 0.9278, 0.125, 0.8693, 0.25, 0.8693, 0.25, 0.9278, 0.1875, 0.9278, 0.1875, 0.8693, 0.3125, 0.8693, 0.3125, 0.9278, 0.25, 0.9278, 0.25, 0.8693, 0.6875, 0.8693, 0.6875, 0.9278, 0.625, 0.9278, 0.625, 0.8693, 0.75, 0.8693, 0.75, 0.9278, 0.6875, 0.9278, 0.6875, 0.8693, 0.8125, 0.8693, 0.8125, 0.9278, 0.75, 0.9278, 0.75, 0.8693, 0.875, 0.8693, 0.875, 0.9278, 0.8125, 0.9278, 0.8125, 0.8693, 0.9375, 0.8693, 0.9375, 0.9278, 0.875, 0.9278, 0.875, 0.8693, 1.0, 0.8693, 1.0, 0.9278, 0.9375, 0.9278, 0.9375, 0.8693, 0.625, 0.9278, 0.5625, 0.9278, 0.5625, 1.0, 0.625, 1.0, 0.5625, 0.9278, 0.5, 0.9278, 0.5, 1.0, 0.5625, 1.0, 0.5, 0.9278, 0.4375, 0.9278, 0.4375, 1.0, 0.5, 1.0, 0.4375, 0.9278, 0.375, 0.9278, 0.375, 1.0, 0.4375, 1.0, 0.375, 0.9278, 0.3125, 0.9278, 0.3125, 1.0, 0.375, 1.0, 0.625, 0.9278, 0.625, 1.0, 0.625, 1.0, 0.625, 0.9278, 0.5625, 0.9278, 0.5625, 1.0, 0.5, 1.0, 0.5, 0.9278, 0.5, 0.9278, 0.5, 1.0, 0.4375, 1.0, 0.4375, 0.9278, 0.4375, 0.9278, 0.4375, 1.0, 0.375, 1.0, 0.375, 0.9278, 0.3125, 1.0, 0.3125, 0.9278, 0.3125, 0.9278, 0.3125, 1.0, 0.3125, 0.9278, 0.375, 0.9278, 0.375, 0.9278, 0.3436, 0.9278, 0.3356, 0.9278, 0.3281, 0.9278, 0.3156, 0.9278, 0.3139, 0.9278, 0.3129, 0.9278, 0.3125, 0.9278, 0.375, 1.0, 0.3125, 1.0, 0.3125, 1.0, 0.3129, 1.0, 0.3139, 1.0, 0.3156, 0.9999, 0.328, 1.0, 0.3354, 1.0, 0.3434, 1.0, 0.375, 1.0, 0.375, 0.9278, 0.4375, 0.9278, 0.4375, 0.9278, 0.375, 0.9278, 0.5, 1.0, 0.4375, 1.0, 0.4375, 1.0, 0.5, 1.0, 0.4375, 0.9278, 0.5, 0.9278, 0.5, 0.9278, 0.4375, 0.9278, 0.4375, 1.0, 0.375, 1.0, 0.375, 1.0, 0.4375, 1.0, 0.5625, 0.9278, 0.625, 0.9278, 0.625, 0.9278, 0.6246, 0.9278, 0.6236, 0.9278, 0.6219, 0.9278, 0.6094, 0.9278, 0.6019, 0.9278, 0.5939, 0.9278, 0.5625, 0.9278, 0.5939, 0.9278, 0.5941, 1.0, 0.5625, 1.0, 0.5625, 0.9278, 0.5, 0.9278, 0.5625, 0.9278, 0.5625, 0.9278, 0.5, 0.9278, 0.375, 0.9278, 0.375, 1.0, 0.3434, 1.0, 0.3436, 0.9278, 0.5625, 1.0, 0.5, 1.0, 0.5, 1.0, 0.5625, 1.0, 0.5941, 1.0, 0.5939, 0.9278, 0.6019, 0.9278, 0.6021, 1.0, 0.6021, 1.0, 0.6019, 0.9278, 0.6094, 0.9278, 0.6095, 1.0, 0.6095, 1.0, 0.6094, 0.9278, 0.6219, 0.9278, 0.6219, 0.9999, 0.6219, 0.9999, 0.6219, 0.9278, 0.6236, 0.9278, 0.6236, 1.0, 0.6236, 1.0, 0.6236, 0.9278, 0.6246, 0.9278, 0.6246, 1.0, 0.6246, 1.0, 0.6246, 0.9278, 0.625, 0.9278, 0.625, 1.0, 0.3125, 1.0, 0.3125, 0.9278, 0.3129, 0.9278, 0.3129, 1.0, 0.3129, 1.0, 0.3129, 0.9278, 0.3139, 0.9278, 0.3139, 1.0, 0.3139, 1.0, 0.3139, 0.9278, 0.3156, 0.9278, 0.3156, 0.9999, 0.3156, 0.9999, 0.3156, 0.9278, 0.3281, 0.9278, 0.328, 1.0, 0.328, 1.0, 0.3281, 0.9278, 0.3356, 0.9278, 0.3354, 1.0, 0.3354, 1.0, 0.3356, 0.9278, 0.3436, 0.9278, 0.3434, 1.0, 0.625, 1.0, 0.5625, 1.0, 0.5625, 1.0, 0.5941, 1.0, 0.6021, 1.0, 0.6095, 1.0, 0.6219, 0.9999, 0.6236, 1.0, 0.6246, 1.0, 0.625, 1.0, 0.25, 0.4662, 0.3327, 0.4497, 0.3418, 0.4717, 0.25, 0.49, 0.3327, 0.4497, 0.4029, 0.4029, 0.4197, 0.4197, 0.3418, 0.4717, 0.4029, 0.4029, 0.4497, 0.3327, 0.4717, 0.3418, 0.4197, 0.4197, 0.4497, 0.3327, 0.4662, 0.25, 0.49, 0.25, 0.4717, 0.3418, 0.4662, 0.25, 0.4497, 0.1673, 0.4717, 0.1582, 0.49, 0.25, 0.4497, 0.1673, 0.4029, 0.09712, 0.4197, 0.08029, 0.4717, 0.1582, 0.4029, 0.09712, 0.3327, 0.05026, 0.3418, 0.02827, 0.4197, 0.08029, 0.3327, 0.05026, 0.25, 0.0338, 0.25, 0.01, 0.3418, 0.02827, 0.25, 0.0338, 0.1673, 0.05026, 0.1582, 0.02827, 0.25, 0.01, 0.1673, 0.05026, 0.09712, 0.09712, 0.08029, 0.08029, 0.1582, 0.02827, 0.09712, 0.09712, 0.05026, 0.1673, 0.02827, 0.1582, 0.08029, 0.08029, 0.05026, 0.1673, 0.0338, 0.25, 0.01, 0.25, 0.02827, 0.1582, 0.0338, 0.25, 0.05026, 0.3327, 0.02827, 0.3418, 0.01, 0.25, 0.05026, 0.3327, 0.09712, 0.4029, 0.08029, 0.4197, 0.02827, 0.3418, 0.09712, 0.4029, 0.1673, 0.4497, 0.1582, 0.4717, 0.08029, 0.4197, 0.1673, 0.4497, 0.25, 0.4662, 0.25, 0.49, 0.1582, 0.4717, 0.4029, 0.4029, 0.3327, 0.4497, 0.3327, 0.4497, 0.4029, 0.4029, 0.4029, 0.09712, 0.4497, 0.1673, 0.4497, 0.1673, 0.4029, 0.09712, 0.09712, 0.4029, 0.05026, 0.3327, 0.05026, 0.3327, 0.09712, 0.4029, 0.3327, 0.05026, 0.4029, 0.09712, 0.4029, 0.09712, 0.3327, 0.05026, 0.1673, 0.4497, 0.09712, 0.4029, 0.09712, 0.4029, 0.1673, 0.4497, 0.25, 0.0338, 0.3327, 0.05026, 0.3327, 0.05026, 0.25, 0.0338, 0.1673, 0.05026, 0.25, 0.0338, 0.25, 0.0338, 0.1673, 0.05026, 0.2082, 0.2327, 0.218, 0.218, 0.218, 0.218, 0.2082, 0.2327, 0.4497, 0.3327, 0.4029, 0.4029, 0.4029, 0.4029, 0.4497, 0.3327, 0.09712, 0.09712, 0.1673, 0.05026, 0.1673, 0.05026, 0.09712, 0.09712, 0.25, 0.4662, 0.1673, 0.4497, 0.1673, 0.4497, 0.25, 0.4662, 0.05026, 0.1673, 0.09712, 0.09712, 0.09712, 0.09712, 0.05026, 0.1673, 0.4662, 0.25, 0.4497, 0.3327, 0.4497, 0.3327, 0.4662, 0.25, 0.0338, 0.25, 0.05026, 0.1673, 0.05026, 0.1673, 0.0338, 0.25, 0.4497, 0.1673, 0.4662, 0.25, 0.4662, 0.25, 0.4497, 0.1673, 0.3327, 0.4497, 0.25, 0.4662, 0.25, 0.4662, 0.3327, 0.4497, 0.3327, 0.4497, 0.25, 0.4662, 0.25, 0.463, 0.3315, 0.4468, 0.4029, 0.4029, 0.3327, 0.4497, 0.3327, 0.4497, 0.4029, 0.4029, 0.4029, 0.4029, 0.3327, 0.4497, 0.3315, 0.4468, 0.4006, 0.4006, 0.4497, 0.3327, 0.4029, 0.4029, 0.4029, 0.4029, 0.4497, 0.3327, 0.4497, 0.3327, 0.4029, 0.4029, 0.4006, 0.4006, 0.4468, 0.3315, 0.4662, 0.25, 0.4497, 0.3327, 0.4497, 0.3327, 0.4662, 0.25, 0.4662, 0.25, 0.4497, 0.3327, 0.4468, 0.3315, 0.463, 0.25, 0.4497, 0.1673, 0.4662, 0.25, 0.4662, 0.25, 0.4497, 0.1673, 0.4497, 0.1673, 0.4662, 0.25, 0.463, 0.25, 0.4468, 0.1685, 0.4029, 0.09712, 0.4497, 0.1673, 0.4497, 0.1673, 0.4029, 0.09715, 0.4029, 0.09715, 0.4497, 0.1673, 0.4468, 0.1685, 0.4006, 0.09939, 0.3327, 0.05026, 0.4029, 0.09712, 0.4029, 0.09715, 0.3327, 0.05029, 0.3327, 0.05029, 0.4029, 0.09715, 0.4006, 0.09939, 0.3315, 0.05322, 0.25, 0.0338, 0.3327, 0.05026, 0.3327, 0.05029, 0.25, 0.03384, 0.25, 0.03384, 0.3327, 0.05029, 0.3315, 0.05322, 0.25, 0.03701, 0.1673, 0.05026, 0.25, 0.0338, 0.25, 0.03384, 0.1673, 0.05029, 0.1673, 0.05029, 0.25, 0.03384, 0.25, 0.03701, 0.1685, 0.05322, 0.09712, 0.09712, 0.1673, 0.05026, 0.1673, 0.05029, 0.09715, 0.09715, 0.09715, 0.09715, 0.1673, 0.05029, 0.1685, 0.05322, 0.09939, 0.09939, 0.05026, 0.1673, 0.09712, 0.09712, 0.09715, 0.09715, 0.05029, 0.1673, 0.05029, 0.1673, 0.09715, 0.09715, 0.09939, 0.09939, 0.05322, 0.1685, 0.0338, 0.25, 0.05026, 0.1673, 0.05029, 0.1673, 0.03384, 0.25, 0.03384, 0.25, 0.05029, 0.1673, 0.05322, 0.1685, 0.03701, 0.25, 0.05026, 0.3327, 0.0338, 0.25, 0.03384, 0.25, 0.05029, 0.3327, 0.05029, 0.3327, 0.03384, 0.25, 0.03701, 0.25, 0.05322, 0.3315, 0.09712, 0.4029, 0.05026, 0.3327, 0.05029, 0.3327, 0.09715, 0.4029, 0.09715, 0.4029, 0.05029, 0.3327, 0.05322, 0.3315, 0.09939, 0.4006, 0.1673, 0.4497, 0.09712, 0.4029, 0.09715, 0.4029, 0.1673, 0.4497, 0.1673, 0.4497, 0.09715, 0.4029, 0.09939, 0.4006, 0.1685, 0.4468, 0.25, 0.4662, 0.1673, 0.4497, 0.1673, 0.4497, 0.25, 0.4662, 0.25, 0.4662, 0.1673, 0.4497, 0.1685, 0.4468, 0.25, 0.463, 0.3327, 0.4497, 0.25, 0.4662, 0.25, 0.4662, 0.3327, 0.4497, 0.25, 0.3133, 0.2742, 0.3085, 0.3315, 0.4468, 0.25, 0.463, 0.2742, 0.3085, 0.2948, 0.2948, 0.4006, 0.4006, 0.3315, 0.4468, 0.2948, 0.2948, 0.3085, 0.2742, 0.4468, 0.3315, 0.4006, 0.4006, 0.3085, 0.2742, 0.3133, 0.25, 0.463, 0.25, 0.4468, 0.3315, 0.3133, 0.25, 0.3085, 0.2258, 0.4468, 0.1685, 0.463, 0.25, 0.3085, 0.2258, 0.2948, 0.2052, 0.4006, 0.09939, 0.4468, 0.1685, 0.2948, 0.2052, 0.2742, 0.1915, 0.3315, 0.05322, 0.4006, 0.09939, 0.2742, 0.1915, 0.25, 0.1867, 0.25, 0.03701, 0.3315, 0.05322, 0.25, 0.1867, 0.2258, 0.1915, 0.1685, 0.05322, 0.25, 0.03701, 0.2258, 0.1915, 0.2052, 0.2052, 0.09939, 0.09939, 0.1685, 0.05322, 0.2052, 0.2052, 0.1915, 0.2258, 0.05322, 0.1685, 0.09939, 0.09939, 0.1915, 0.2258, 0.1867, 0.25, 0.03701, 0.25, 0.05322, 0.1685, 0.1867, 0.25, 0.1915, 0.2742, 0.05322, 0.3315, 0.03701, 0.25, 0.1915, 0.2742, 0.2052, 0.2948, 0.09939, 0.4006, 0.05322, 0.3315, 0.2052, 0.2948, 0.2258, 0.3085, 0.1685, 0.4468, 0.09939, 0.4006, 0.2258, 0.3085, 0.25, 0.3133, 0.25, 0.463, 0.1685, 0.4468, 0.25, 0.3, 0.2691, 0.2962, 0.2742, 0.3085, 0.25, 0.3133, 0.2691, 0.2962, 0.2853, 0.2853, 0.2948, 0.2948, 0.2742, 0.3085, 0.2853, 0.2853, 0.2962, 0.2691, 0.3085, 0.2742, 0.2948, 0.2948, 0.2962, 0.2691, 0.3, 0.25, 0.3133, 0.25, 0.3085, 0.2742, 0.3, 0.25, 0.2962, 0.2309, 0.3085, 0.2258, 0.3133, 0.25, 0.2962, 0.2309, 0.2853, 0.2147, 0.2948, 0.2052, 0.3085, 0.2258, 0.2853, 0.2147, 0.2691, 0.2038, 0.2742, 0.1915, 0.2948, 0.2052, 0.2691, 0.2038, 0.25, 0.2, 0.25, 0.1867, 0.2742, 0.1915, 0.25, 0.2, 0.2309, 0.2038, 0.2258, 0.1915, 0.25, 0.1867, 0.2309, 0.2038, 0.2147, 0.2147, 0.2052, 0.2052, 0.2258, 0.1915, 0.2147, 0.2147, 0.2038, 0.2309, 0.1915, 0.2258, 0.2052, 0.2052, 0.2038, 0.2309, 0.2, 0.25, 0.1867, 0.25, 0.1915, 0.2258, 0.2, 0.25, 0.2038, 0.2691, 0.1915, 0.2742, 0.1867, 0.25, 0.2038, 0.2691, 0.2147, 0.2853, 0.2052, 0.2948, 0.1915, 0.2742, 0.2147, 0.2853, 0.2309, 0.2962, 0.2258, 0.3085, 0.2052, 0.2948, 0.2309, 0.2962, 0.25, 0.3, 0.25, 0.3133, 0.2258, 0.3085, 0.25, 0.2953, 0.2673, 0.2918, 0.2691, 0.2962, 0.25, 0.3, 0.2673, 0.2918, 0.282, 0.282, 0.2853, 0.2853, 0.2691, 0.2962, 0.282, 0.282, 0.2918, 0.2673, 0.2962, 0.2691, 0.2853, 0.2853, 0.2918, 0.2673, 0.2953, 0.25, 0.3, 0.25, 0.2962, 0.2691, 0.2953, 0.25, 0.2918, 0.2327, 0.2962, 0.2309, 0.3, 0.25, 0.2918, 0.2327, 0.282, 0.218, 0.2853, 0.2147, 0.2962, 0.2309, 0.282, 0.218, 0.2673, 0.2082, 0.2691, 0.2038, 0.2853, 0.2147, 0.2673, 0.2082, 0.25, 0.2047, 0.25, 0.2, 0.2691, 0.2038, 0.25, 0.2047, 0.2327, 0.2082, 0.2309, 0.2038, 0.25, 0.2, 0.2327, 0.2082, 0.218, 0.218, 0.2147, 0.2147, 0.2309, 0.2038, 0.218, 0.218, 0.2082, 0.2327, 0.2038, 0.2309, 0.2147, 0.2147, 0.2082, 0.2327, 0.2047, 0.25, 0.2, 0.25, 0.2038, 0.2309, 0.2047, 0.25, 0.2082, 0.2673, 0.2038, 0.2691, 0.2, 0.25, 0.2082, 0.2673, 0.218, 0.282, 0.2147, 0.2853, 0.2038, 0.2691, 0.218, 0.282, 0.2327, 0.2918, 0.2309, 0.2962, 0.2147, 0.2853, 0.2327, 0.2918, 0.25, 0.2953, 0.25, 0.3, 0.2309, 0.2962, 0.1892, 0.25, 0.2, 0.25, 0.2038, 0.2309, 0.1938, 0.2267, 0.2962, 0.2309, 0.2853, 0.2147, 0.2853, 0.2147, 0.2962, 0.2309, 0.1938, 0.2733, 0.2038, 0.2691, 0.2, 0.25, 0.1892, 0.25, 0.2853, 0.2147, 0.2691, 0.2038, 0.2691, 0.2038, 0.2853, 0.2147, 0.207, 0.293, 0.2147, 0.2853, 0.2038, 0.2691, 0.1938, 0.2733, 0.2691, 0.2038, 0.25, 0.2, 0.25, 0.2, 0.2691, 0.2038, 0.2267, 0.3062, 0.2309, 0.2962, 0.2147, 0.2853, 0.207, 0.293, 0.25, 0.2, 0.2309, 0.2038, 0.2309, 0.2038, 0.25, 0.2, 0.25, 0.3108, 0.25, 0.3, 0.2309, 0.2962, 0.2267, 0.3062, 0.218, 0.282, 0.2082, 0.2673, 0.2082, 0.2673, 0.218, 0.282, 0.2309, 0.2038, 0.2147, 0.2147, 0.2147, 0.2147, 0.2309, 0.2038, 0.3062, 0.2733, 0.2962, 0.2691, 0.2853, 0.2853, 0.293, 0.293, 0.25, 0.3133, 0.2742, 0.3085, 0.2742, 0.3085, 0.25, 0.3133, 0.2147, 0.2147, 0.2038, 0.2309, 0.2038, 0.2309, 0.2147, 0.2147, 0.3108, 0.25, 0.3, 0.25, 0.2962, 0.2691, 0.3062, 0.2733, 0.2038, 0.2309, 0.2, 0.25, 0.2, 0.25, 0.2038, 0.2309, 0.3062, 0.2267, 0.2962, 0.2309, 0.3, 0.25, 0.3108, 0.25, 0.2, 0.25, 0.2038, 0.2691, 0.2038, 0.2691, 0.2, 0.25, 0.293, 0.207, 0.2853, 0.2147, 0.2962, 0.2309, 0.3062, 0.2267, 0.2038, 0.2691, 0.2147, 0.2853, 0.2147, 0.2853, 0.2038, 0.2691, 0.2733, 0.1938, 0.2691, 0.2038, 0.2853, 0.2147, 0.293, 0.207, 0.25, 0.3, 0.2691, 0.2962, 0.2691, 0.2962, 0.25, 0.3, 0.2147, 0.2853, 0.2309, 0.2962, 0.2309, 0.2962, 0.2147, 0.2853, 0.25, 0.1892, 0.25, 0.2, 0.2691, 0.2038, 0.2733, 0.1938, 0.2691, 0.2962, 0.2853, 0.2853, 0.2853, 0.2853, 0.2691, 0.2962, 0.2309, 0.2962, 0.25, 0.3, 0.25, 0.3, 0.2309, 0.2962, 0.2267, 0.1938, 0.2309, 0.2038, 0.25, 0.2, 0.25, 0.1892, 0.2853, 0.2853, 0.2962, 0.2691, 0.2962, 0.2691, 0.2853, 0.2853, 0.207, 0.207, 0.2147, 0.2147, 0.2309, 0.2038, 0.2267, 0.1938, 0.2962, 0.2691, 0.3, 0.25, 0.3, 0.25, 0.2962, 0.2691, 0.1938, 0.2267, 0.2038, 0.2309, 0.2147, 0.2147, 0.207, 0.207, 0.3, 0.25, 0.2962, 0.2309, 0.2962, 0.2309, 0.3, 0.25, 0.1915, 0.2258, 0.1867, 0.25, 0.1867, 0.25, 0.1915, 0.2258, 0.2052, 0.2052, 0.1915, 0.2258, 0.1915, 0.2258, 0.2052, 0.2052, 0.2258, 0.1915, 0.2052, 0.2052, 0.2052, 0.2052, 0.2258, 0.1915, 0.25, 0.1867, 0.2258, 0.1915, 0.2258, 0.1915, 0.25, 0.1867, 0.2742, 0.1915, 0.25, 0.1867, 0.25, 0.1867, 0.2742, 0.1915, 0.2948, 0.2052, 0.2742, 0.1915, 0.2742, 0.1915, 0.2948, 0.2052, 0.3085, 0.2258, 0.2948, 0.2052, 0.2948, 0.2052, 0.3085, 0.2258, 0.3133, 0.25, 0.3085, 0.2258, 0.3085, 0.2258, 0.3133, 0.25, 0.3085, 0.2742, 0.3133, 0.25, 0.3133, 0.25, 0.3085, 0.2742, 0.2948, 0.2948, 0.3085, 0.2742, 0.3085, 0.2742, 0.2948, 0.2948, 0.2742, 0.3085, 0.2948, 0.2948, 0.2948, 0.2948, 0.2742, 0.3085, 0.2258, 0.3085, 0.25, 0.3133, 0.25, 0.3133, 0.2258, 0.3085, 0.293, 0.293, 0.2853, 0.2853, 0.2691, 0.2962, 0.2733, 0.3062, 0.2052, 0.2948, 0.2258, 0.3085, 0.2258, 0.3085, 0.2052, 0.2948, 0.1915, 0.2742, 0.2052, 0.2948, 0.2052, 0.2948, 0.1915, 0.2742, 0.1867, 0.25, 0.1915, 0.2742, 0.1915, 0.2742, 0.1867, 0.25, 0.25, 0.3133, 0.2742, 0.3085, 0.2742, 0.3085, 0.25, 0.3133, 0.25, 0.3133, 0.2742, 0.3085, 0.2743, 0.3085, 0.2501, 0.3133, 0.2501, 0.3133, 0.2743, 0.3085, 0.2737, 0.3071, 0.25, 0.3118, 0.25, 0.3118, 0.2737, 0.3071, 0.2733, 0.3062, 0.25, 0.3108, 0.2742, 0.3085, 0.2948, 0.2948, 0.2948, 0.2948, 0.2742, 0.3085, 0.2742, 0.3085, 0.2948, 0.2948, 0.2948, 0.2947, 0.2743, 0.3085, 0.2743, 0.3085, 0.2948, 0.2947, 0.2937, 0.2937, 0.2737, 0.3071, 0.2737, 0.3071, 0.2937, 0.2937, 0.293, 0.293, 0.2733, 0.3062, 0.2948, 0.2948, 0.3085, 0.2742, 0.3085, 0.2742, 0.2948, 0.2948, 0.2948, 0.2948, 0.3085, 0.2742, 0.3085, 0.2742, 0.2948, 0.2947, 0.2948, 0.2947, 0.3085, 0.2742, 0.3071, 0.2736, 0.2937, 0.2937, 0.2937, 0.2937, 0.3071, 0.2736, 0.3062, 0.2733, 0.293, 0.293, 0.3085, 0.2742, 0.3133, 0.25, 0.3133, 0.25, 0.3085, 0.2742, 0.3085, 0.2742, 0.3133, 0.25, 0.3133, 0.25, 0.3085, 0.2742, 0.3085, 0.2742, 0.3133, 0.25, 0.3118, 0.25, 0.3071, 0.2736, 0.3071, 0.2736, 0.3118, 0.25, 0.3108, 0.25, 0.3062, 0.2733, 0.3133, 0.25, 0.3085, 0.2258, 0.3085, 0.2258, 0.3133, 0.25, 0.3133, 0.25, 0.3085, 0.2258, 0.3085, 0.2258, 0.3133, 0.25, 0.3133, 0.25, 0.3085, 0.2258, 0.3071, 0.2264, 0.3118, 0.25, 0.3118, 0.25, 0.3071, 0.2264, 0.3062, 0.2267, 0.3108, 0.25, 0.3085, 0.2258, 0.2948, 0.2052, 0.2948, 0.2052, 0.3085, 0.2258, 0.3085, 0.2258, 0.2948, 0.2052, 0.2948, 0.2053, 0.3085, 0.2258, 0.3085, 0.2258, 0.2948, 0.2053, 0.2937, 0.2063, 0.3071, 0.2264, 0.3071, 0.2264, 0.2937, 0.2063, 0.293, 0.207, 0.3062, 0.2267, 0.2948, 0.2052, 0.2742, 0.1915, 0.2742, 0.1915, 0.2948, 0.2052, 0.2948, 0.2052, 0.2742, 0.1915, 0.2743, 0.1915, 0.2948, 0.2053, 0.2948, 0.2053, 0.2743, 0.1915, 0.2737, 0.1929, 0.2937, 0.2063, 0.2937, 0.2063, 0.2737, 0.1929, 0.2733, 0.1938, 0.293, 0.207, 0.2742, 0.1915, 0.25, 0.1867, 0.25, 0.1867, 0.2742, 0.1915, 0.2742, 0.1915, 0.25, 0.1867, 0.2501, 0.1867, 0.2743, 0.1915, 0.2743, 0.1915, 0.2501, 0.1867, 0.25, 0.1882, 0.2737, 0.1929, 0.2737, 0.1929, 0.25, 0.1882, 0.25, 0.1892, 0.2733, 0.1938, 0.25, 0.1867, 0.2258, 0.1915, 0.2258, 0.1915, 0.25, 0.1867, 0.25, 0.1867, 0.2258, 0.1915, 0.2258, 0.1915, 0.2501, 0.1867, 0.2501, 0.1867, 0.2258, 0.1915, 0.2264, 0.1929, 0.25, 0.1882, 0.25, 0.1882, 0.2264, 0.1929, 0.2267, 0.1938, 0.25, 0.1892, 0.2258, 0.1915, 0.2052, 0.2052, 0.2052, 0.2052, 0.2258, 0.1915, 0.2258, 0.1915, 0.2052, 0.2052, 0.2053, 0.2052, 0.2258, 0.1915, 0.2258, 0.1915, 0.2053, 0.2052, 0.2063, 0.2063, 0.2264, 0.1929, 0.2264, 0.1929, 0.2063, 0.2063, 0.207, 0.207, 0.2267, 0.1938, 0.2052, 0.2052, 0.1915, 0.2258, 0.1915, 0.2258, 0.2052, 0.2052, 0.2052, 0.2052, 0.1915, 0.2258, 0.1915, 0.2258, 0.2053, 0.2052, 0.2053, 0.2052, 0.1915, 0.2258, 0.1929, 0.2264, 0.2063, 0.2063, 0.2063, 0.2063, 0.1929, 0.2264, 0.1938, 0.2267, 0.207, 0.207, 0.1915, 0.2258, 0.1867, 0.25, 0.1867, 0.25, 0.1915, 0.2258, 0.1915, 0.2258, 0.1867, 0.25, 0.1867, 0.25, 0.1915, 0.2258, 0.1915, 0.2258, 0.1867, 0.25, 0.1882, 0.25, 0.1929, 0.2264, 0.1929, 0.2264, 0.1882, 0.25, 0.1892, 0.25, 0.1938, 0.2267, 0.1867, 0.25, 0.1915, 0.2742, 0.1915, 0.2742, 0.1867, 0.25, 0.1867, 0.25, 0.1915, 0.2742, 0.1915, 0.2742, 0.1867, 0.25, 0.1867, 0.25, 0.1915, 0.2742, 0.1929, 0.2736, 0.1882, 0.25, 0.1882, 0.25, 0.1929, 0.2736, 0.1938, 0.2733, 0.1892, 0.25, 0.1915, 0.2742, 0.2052, 0.2948, 0.2052, 0.2948, 0.1915, 0.2742, 0.1915, 0.2742, 0.2052, 0.2948, 0.2053, 0.2948, 0.1915, 0.2742, 0.1915, 0.2742, 0.2053, 0.2948, 0.2063, 0.2937, 0.1929, 0.2736, 0.1929, 0.2736, 0.2063, 0.2937, 0.207, 0.293, 0.1938, 0.2733, 0.2052, 0.2948, 0.2258, 0.3085, 0.2258, 0.3085, 0.2052, 0.2948, 0.2052, 0.2948, 0.2258, 0.3085, 0.2258, 0.3085, 0.2053, 0.2948, 0.2053, 0.2948, 0.2258, 0.3085, 0.2264, 0.3071, 0.2063, 0.2937, 0.2063, 0.2937, 0.2264, 0.3071, 0.2267, 0.3062, 0.207, 0.293, 0.2258, 0.3085, 0.25, 0.3133, 0.25, 0.3133, 0.2258, 0.3085, 0.2258, 0.3085, 0.25, 0.3133, 0.2501, 0.3133, 0.2258, 0.3085, 0.2258, 0.3085, 0.2501, 0.3133, 0.25, 0.3118, 0.2264, 0.3071, 0.2264, 0.3071, 0.25, 0.3118, 0.25, 0.3108, 0.2267, 0.3062, 0.2733, 0.3062, 0.2691, 0.2962, 0.25, 0.3, 0.25, 0.3108, 0.2953, 0.25, 0.2918, 0.2673, 0.2918, 0.2673, 0.2953, 0.25, 0.2047, 0.25, 0.2082, 0.2327, 0.2082, 0.2327, 0.2047, 0.25, 0.2918, 0.2327, 0.2953, 0.25, 0.2953, 0.25, 0.2918, 0.2327, 0.2082, 0.2673, 0.2047, 0.25, 0.2047, 0.25, 0.2082, 0.2673, 0.282, 0.218, 0.2918, 0.2327, 0.2918, 0.2327, 0.282, 0.218, 0.2532, 0.2578, 0.25, 0.2584, 0.2468, 0.2578, 0.244, 0.256, 0.2422, 0.2532, 0.2416, 0.25, 0.2422, 0.2468, 0.244, 0.244, 0.2468, 0.2422, 0.25, 0.2416, 0.2532, 0.2422, 0.256, 0.244, 0.2578, 0.2468, 0.2584, 0.25, 0.2578, 0.2532, 0.256, 0.256, 0.2673, 0.2082, 0.282, 0.218, 0.282, 0.218, 0.2673, 0.2082, 0.2327, 0.2918, 0.218, 0.282, 0.218, 0.282, 0.2327, 0.2918, 0.25, 0.2047, 0.2673, 0.2082, 0.2673, 0.2082, 0.25, 0.2047, 0.2673, 0.2918, 0.25, 0.2953, 0.25, 0.2953, 0.2673, 0.2918, 0.2327, 0.2082, 0.25, 0.2047, 0.25, 0.2047, 0.2327, 0.2082, 0.282, 0.282, 0.2673, 0.2918, 0.2673, 0.2918, 0.282, 0.282, 0.218, 0.218, 0.2327, 0.2082, 0.2327, 0.2082, 0.218, 0.218, 0.2918, 0.2673, 0.282, 0.282, 0.282, 0.282, 0.2918, 0.2673, 0.2422, 0.2532, 0.244, 0.256, 0.236, 0.264, 0.2317, 0.2576, 0.2317, 0.2576, 0.236, 0.264, 0.2287, 0.2713, 0.2222, 0.2615, 0.2222, 0.2615, 0.2287, 0.2713, 0.2182, 0.2818, 0.2084, 0.2672, 0.2084, 0.2672, 0.2182, 0.2818, 0.218, 0.282, 0.2082, 0.2673, 0.2082, 0.2673, 0.218, 0.282, 0.218, 0.282, 0.2082, 0.2673, 0.244, 0.244, 0.2422, 0.2468, 0.2317, 0.2424, 0.236, 0.236, 0.236, 0.236, 0.2317, 0.2424, 0.2222, 0.2385, 0.2287, 0.2287, 0.2287, 0.2287, 0.2222, 0.2385, 0.2084, 0.2328, 0.2182, 0.2182, 0.2182, 0.2182, 0.2084, 0.2328, 0.2082, 0.2327, 0.218, 0.218, 0.218, 0.218, 0.2082, 0.2327, 0.2082, 0.2327, 0.218, 0.218, 0.2532, 0.2422, 0.25, 0.2416, 0.25, 0.2302, 0.2576, 0.2317, 0.2576, 0.2317, 0.25, 0.2302, 0.25, 0.2199, 0.2615, 0.2222, 0.2615, 0.2222, 0.25, 0.2199, 0.25, 0.205, 0.2672, 0.2084, 0.2672, 0.2084, 0.25, 0.205, 0.25, 0.2048, 0.2673, 0.2082, 0.2673, 0.2082, 0.25, 0.2048, 0.25, 0.2047, 0.2673, 0.2082, 0.2584, 0.25, 0.2578, 0.2468, 0.2683, 0.2424, 0.2698, 0.25, 0.2698, 0.25, 0.2683, 0.2424, 0.2778, 0.2385, 0.2801, 0.25, 0.2801, 0.25, 0.2778, 0.2385, 0.2916, 0.2328, 0.295, 0.25, 0.295, 0.25, 0.2916, 0.2328, 0.2918, 0.2327, 0.2952, 0.25, 0.2952, 0.25, 0.2918, 0.2327, 0.2918, 0.2327, 0.2953, 0.25, 0.2468, 0.2578, 0.25, 0.2584, 0.25, 0.2698, 0.2424, 0.2683, 0.2424, 0.2683, 0.25, 0.2698, 0.25, 0.2801, 0.2385, 0.2778, 0.2385, 0.2778, 0.25, 0.2801, 0.25, 0.295, 0.2328, 0.2916, 0.2328, 0.2916, 0.25, 0.295, 0.25, 0.2952, 0.2327, 0.2918, 0.2327, 0.2918, 0.25, 0.2952, 0.25, 0.2953, 0.2327, 0.2918, 0.2416, 0.25, 0.2422, 0.2532, 0.2317, 0.2576, 0.2302, 0.25, 0.2302, 0.25, 0.2317, 0.2576, 0.2222, 0.2615, 0.2199, 0.25, 0.2199, 0.25, 0.2222, 0.2615, 0.2084, 0.2672, 0.205, 0.25, 0.205, 0.25, 0.2084, 0.2672, 0.2082, 0.2673, 0.2048, 0.25, 0.2048, 0.25, 0.2082, 0.2673, 0.2082, 0.2673, 0.2047, 0.25, 0.2468, 0.2422, 0.244, 0.244, 0.236, 0.236, 0.2424, 0.2317, 0.2424, 0.2317, 0.236, 0.236, 0.2287, 0.2287, 0.2385, 0.2222, 0.2385, 0.2222, 0.2287, 0.2287, 0.2182, 0.2182, 0.2328, 0.2084, 0.2328, 0.2084, 0.2182, 0.2182, 0.218, 0.218, 0.2327, 0.2082, 0.2327, 0.2082, 0.218, 0.218, 0.218, 0.218, 0.2327, 0.2082, 0.256, 0.244, 0.2532, 0.2422, 0.2576, 0.2317, 0.264, 0.236, 0.264, 0.236, 0.2576, 0.2317, 0.2615, 0.2222, 0.2713, 0.2287, 0.2713, 0.2287, 0.2615, 0.2222, 0.2672, 0.2084, 0.2818, 0.2182, 0.2818, 0.2182, 0.2672, 0.2084, 0.2673, 0.2082, 0.282, 0.218, 0.282, 0.218, 0.2673, 0.2082, 0.2673, 0.2082, 0.282, 0.218, 0.2578, 0.2532, 0.2584, 0.25, 0.2698, 0.25, 0.2683, 0.2576, 0.2683, 0.2576, 0.2698, 0.25, 0.2801, 0.25, 0.2778, 0.2615, 0.2778, 0.2615, 0.2801, 0.25, 0.295, 0.25, 0.2916, 0.2672, 0.2916, 0.2672, 0.295, 0.25, 0.2952, 0.25, 0.2918, 0.2673, 0.2918, 0.2673, 0.2952, 0.25, 0.2953, 0.25, 0.2918, 0.2673, 0.2532, 0.2578, 0.256, 0.256, 0.264, 0.264, 0.2576, 0.2683, 0.2576, 0.2683, 0.264, 0.264, 0.2713, 0.2713, 0.2615, 0.2778, 0.2615, 0.2778, 0.2713, 0.2713, 0.2818, 0.2818, 0.2672, 0.2916, 0.2672, 0.2916, 0.2818, 0.2818, 0.282, 0.282, 0.2673, 0.2918, 0.2673, 0.2918, 0.282, 0.282, 0.282, 0.282, 0.2673, 0.2918, 0.2422, 0.2468, 0.2416, 0.25, 0.2302, 0.25, 0.2317, 0.2424, 0.2317, 0.2424, 0.2302, 0.25, 0.2199, 0.25, 0.2222, 0.2385, 0.2222, 0.2385, 0.2199, 0.25, 0.205, 0.25, 0.2084, 0.2328, 0.2084, 0.2328, 0.205, 0.25, 0.2048, 0.25, 0.2082, 0.2327, 0.2082, 0.2327, 0.2048, 0.25, 0.2047, 0.25, 0.2082, 0.2327, 0.25, 0.2416, 0.2468, 0.2422, 0.2424, 0.2317, 0.25, 0.2302, 0.25, 0.2302, 0.2424, 0.2317, 0.2385, 0.2222, 0.25, 0.2199, 0.25, 0.2199, 0.2385, 0.2222, 0.2328, 0.2084, 0.25, 0.205, 0.25, 0.205, 0.2328, 0.2084, 0.2327, 0.2082, 0.25, 0.2048, 0.25, 0.2048, 0.2327, 0.2082, 0.2327, 0.2082, 0.25, 0.2047, 0.244, 0.256, 0.2468, 0.2578, 0.2424, 0.2683, 0.236, 0.264, 0.236, 0.264, 0.2424, 0.2683, 0.2385, 0.2778, 0.2287, 0.2713, 0.2287, 0.2713, 0.2385, 0.2778, 0.2328, 0.2916, 0.2182, 0.2818, 0.2182, 0.2818, 0.2328, 0.2916, 0.2327, 0.2918, 0.218, 0.282, 0.218, 0.282, 0.2327, 0.2918, 0.2327, 0.2918, 0.218, 0.282, 0.25, 0.2584, 0.2532, 0.2578, 0.2576, 0.2683, 0.25, 0.2698, 0.25, 0.2698, 0.2576, 0.2683, 0.2615, 0.2778, 0.25, 0.2801, 0.25, 0.2801, 0.2615, 0.2778, 0.2672, 0.2916, 0.25, 0.295, 0.25, 0.295, 0.2672, 0.2916, 0.2673, 0.2918, 0.25, 0.2952, 0.25, 0.2952, 0.2673, 0.2918, 0.2673, 0.2918, 0.25, 0.2953, 0.256, 0.256, 0.2578, 0.2532, 0.2683, 0.2576, 0.264, 0.264, 0.264, 0.264, 0.2683, 0.2576, 0.2778, 0.2615, 0.2713, 0.2713, 0.2713, 0.2713, 0.2778, 0.2615, 0.2916, 0.2672, 0.2818, 0.2818, 0.2818, 0.2818, 0.2916, 0.2672, 0.2918, 0.2673, 0.282, 0.282, 0.282, 0.282, 0.2918, 0.2673, 0.2918, 0.2673, 0.282, 0.282, 0.2578, 0.2468, 0.256, 0.244, 0.264, 0.236, 0.2683, 0.2424, 0.2683, 0.2424, 0.264, 0.236, 0.2713, 0.2287, 0.2778, 0.2385, 0.2778, 0.2385, 0.2713, 0.2287, 0.2818, 0.2182, 0.2916, 0.2328, 0.2916, 0.2328, 0.2818, 0.2182, 0.282, 0.218, 0.2918, 0.2327, 0.2918, 0.2327, 0.282, 0.218, 0.282, 0.218, 0.2918, 0.2327, 0.25, 0.2953, 0.2327, 0.2918, 0.2327, 0.2918, 0.25, 0.2953, 1.0, 0.5185, 1.0, 0.577, 0.9375, 0.577, 0.9375, 0.5185, 1.0, 0.577, 1.0, 0.6354, 0.9375, 0.6354, 0.9375, 0.577, 1.0, 0.6354, 1.0, 0.6939, 0.9375, 0.6939, 0.9375, 0.6354, 1.0, 0.6939, 1.0, 0.7524, 0.9375, 0.7524, 0.9375, 0.6939, 1.0, 0.7524, 1.0, 0.8108, 0.9375, 0.8108, 0.9375, 0.7524, 1.0, 0.8108, 1.0, 0.8693, 0.9375, 0.8693, 0.9375, 0.8108, 0.9375, 0.5185, 0.9375, 0.577, 0.875, 0.577, 0.875, 0.5185, 0.9375, 0.577, 0.9375, 0.6354, 0.875, 0.6354, 0.875, 0.577, 0.9375, 0.6354, 0.9375, 0.6939, 0.875, 0.6939, 0.875, 0.6354, 0.9375, 0.6939, 0.9375, 0.7524, 0.875, 0.7524, 0.875, 0.6939, 0.9375, 0.7524, 0.9375, 0.8108, 0.875, 0.8108, 0.875, 0.7524, 0.9375, 0.8108, 0.9375, 0.8693, 0.875, 0.8693, 0.875, 0.8108, 0.875, 0.5185, 0.875, 0.577, 0.8125, 0.577, 0.8125, 0.5185, 0.875, 0.577, 0.875, 0.6354, 0.8125, 0.6354, 0.8125, 0.577, 0.875, 0.6354, 0.875, 0.6939, 0.8125, 0.6939, 0.8125, 0.6354, 0.875, 0.6939, 0.875, 0.7524, 0.8125, 0.7524, 0.8125, 0.6939, 0.875, 0.7524, 0.875, 0.8108, 0.8125, 0.8108, 0.8125, 0.7524, 0.875, 0.8108, 0.875, 0.8693, 0.8125, 0.8693, 0.8125, 0.8108, 0.8125, 0.5185, 0.8125, 0.577, 0.75, 0.577, 0.75, 0.5185, 0.8125, 0.577, 0.8125, 0.6354, 0.75, 0.6354, 0.75, 0.577, 0.8125, 0.6354, 0.8125, 0.6939, 0.75, 0.6939, 0.75, 0.6354, 0.8125, 0.6939, 0.8125, 0.7524, 0.75, 0.7524, 0.75, 0.6939, 0.8125, 0.7524, 0.8125, 0.8108, 0.75, 0.8108, 0.75, 0.7524, 0.8125, 0.8108, 0.8125, 0.8693, 0.75, 0.8693, 0.75, 0.8108, 0.75, 0.5185, 0.75, 0.577, 0.6875, 0.577, 0.6875, 0.5185, 0.75, 0.577, 0.75, 0.6354, 0.6875, 0.6354, 0.6875, 0.577, 0.75, 0.6354, 0.75, 0.6939, 0.6875, 0.6939, 0.6875, 0.6354, 0.75, 0.6939, 0.75, 0.7524, 0.6875, 0.7524, 0.6875, 0.6939, 0.75, 0.7524, 0.75, 0.8108, 0.6875, 0.8108, 0.6875, 0.7524, 0.75, 0.8108, 0.75, 0.8693, 0.6875, 0.8693, 0.6875, 0.8108, 0.6875, 0.5185, 0.6875, 0.577, 0.625, 0.577, 0.625, 0.5185, 0.6875, 0.577, 0.6875, 0.6354, 0.625, 0.6354, 0.625, 0.577, 0.6875, 0.6354, 0.6875, 0.6939, 0.625, 0.6939, 0.625, 0.6354, 0.6875, 0.6939, 0.6875, 0.7524, 0.625, 0.7524, 0.625, 0.6939, 0.6875, 0.7524, 0.6875, 0.8108, 0.625, 0.8108, 0.625, 0.7524, 0.6875, 0.8108, 0.6875, 0.8693, 0.625, 0.8693, 0.625, 0.8108, 0.5, 0.9278, 0.4375, 0.9278, 0.4375, 0.9278, 0.5, 0.9278, 0.3125, 0.6939, 0.3125, 0.6354, 0.3125, 0.6354, 0.3125, 0.6939, 0.3125, 0.5185, 0.375, 0.5185, 0.375, 0.5185, 0.3125, 0.5185, 0.625, 0.6354, 0.625, 0.6939, 0.625, 0.6939, 0.625, 0.6354, 0.625, 0.5185, 0.625, 0.577, 0.625, 0.577, 0.625, 0.5185, 0.4375, 0.9278, 0.375, 0.9278, 0.375, 0.9278, 0.4375, 0.9278, 0.3125, 0.7524, 0.3125, 0.6939, 0.3125, 0.6939, 0.3125, 0.7524, 0.625, 0.6939, 0.625, 0.7524, 0.625, 0.7524, 0.625, 0.6939, 0.375, 0.9278, 0.3125, 0.9278, 0.3125, 0.9278, 0.375, 0.9278, 0.3125, 0.8108, 0.3125, 0.7524, 0.3125, 0.7524, 0.3125, 0.8108, 0.625, 0.7524, 0.625, 0.8108, 0.625, 0.8108, 0.625, 0.7524, 0.3125, 0.577, 0.3125, 0.5185, 0.3125, 0.5185, 0.3125, 0.577, 0.3125, 0.8693, 0.3125, 0.8108, 0.3125, 0.8108, 0.3125, 0.8693, 0.625, 0.8108, 0.625, 0.8693, 0.625, 0.8693, 0.625, 0.8108, 0.5625, 0.5185, 0.625, 0.5185, 0.625, 0.5185, 0.5625, 0.5185, 0.3125, 0.9278, 0.3125, 0.8693, 0.3125, 0.8693, 0.3125, 0.9278, 0.625, 0.8693, 0.625, 0.9278, 0.625, 0.9278, 0.625, 0.8693, 0.5, 0.5185, 0.5625, 0.5185, 0.5625, 0.5185, 0.5, 0.5185, 0.625, 0.9278, 0.5625, 0.9278, 0.5625, 0.9278, 0.625, 0.9278, 0.4375, 0.5185, 0.5, 0.5185, 0.5, 0.5185, 0.4375, 0.5185, 0.5625, 0.9278, 0.5, 0.9278, 0.5, 0.9278, 0.5625, 0.9278, 0.3125, 0.6354, 0.3125, 0.577, 0.3125, 0.577, 0.3125, 0.6354, 0.375, 0.5185, 0.4375, 0.5185, 0.4375, 0.5185, 0.375, 0.5185, 0.625, 0.577, 0.625, 0.6354, 0.625, 0.6354, 0.625, 0.577, 0.3125, 0.5185, 0.3125, 0.577, 0.25, 0.577, 0.25, 0.5185, 0.3125, 0.577, 0.3125, 0.6354, 0.25, 0.6354, 0.25, 0.577, 0.3125, 0.6354, 0.3125, 0.6939, 0.25, 0.6939, 0.25, 0.6354, 0.3125, 0.6939, 0.3125, 0.7524, 0.25, 0.7524, 0.25, 0.6939, 0.3125, 0.7524, 0.3125, 0.8108, 0.25, 0.8108, 0.25, 0.7524, 0.3125, 0.8108, 0.3125, 0.8693, 0.25, 0.8693, 0.25, 0.8108, 0.25, 0.5185, 0.25, 0.577, 0.1875, 0.577, 0.1875, 0.5185, 0.25, 0.577, 0.25, 0.6354, 0.1875, 0.6354, 0.1875, 0.577, 0.25, 0.6354, 0.25, 0.6939, 0.1875, 0.6939, 0.1875, 0.6354, 0.25, 0.6939, 0.25, 0.7524, 0.1875, 0.7524, 0.1875, 0.6939, 0.25, 0.7524, 0.25, 0.8108, 0.1875, 0.8108, 0.1875, 0.7524, 0.25, 0.8108, 0.25, 0.8693, 0.1875, 0.8693, 0.1875, 0.8108, 0.1875, 0.5185, 0.1875, 0.577, 0.125, 0.577, 0.125, 0.5185, 0.1875, 0.577, 0.1875, 0.6354, 0.125, 0.6354, 0.125, 0.577, 0.1875, 0.6354, 0.1875, 0.6939, 0.125, 0.6939, 0.125, 0.6354, 0.1875, 0.6939, 0.1875, 0.7524, 0.125, 0.7524, 0.125, 0.6939, 0.1875, 0.7524, 0.1875, 0.8108, 0.125, 0.8108, 0.125, 0.7524, 0.1875, 0.8108, 0.1875, 0.8693, 0.125, 0.8693, 0.125, 0.8108, 0.125, 0.5185, 0.125, 0.577, 0.0625, 0.577, 0.0625, 0.5185, 0.125, 0.577, 0.125, 0.6354, 0.0625, 0.6354, 0.0625, 0.577, 0.125, 0.6354, 0.125, 0.6939, 0.0625, 0.6939, 0.0625, 0.6354, 0.125, 0.6939, 0.125, 0.7524, 0.0625, 0.7524, 0.0625, 0.6939, 0.125, 0.7524, 0.125, 0.8108, 0.0625, 0.8108, 0.0625, 0.7524, 0.125, 0.8108, 0.125, 0.8693, 0.0625, 0.8693, 0.0625, 0.8108, 0.0625, 0.5185, 0.0625, 0.577, 0.0, 0.577, 0.0, 0.5185, 0.0625, 0.577, 0.0625, 0.6354, 0.0, 0.6354, 0.0, 0.577, 0.0625, 0.6354, 0.0625, 0.6939, 0.0, 0.6939, 0.0, 0.6354, 0.0625, 0.6939, 0.0625, 0.7524, 0.0, 0.7524, 0.0, 0.6939, 0.0625, 0.7524, 0.0625, 0.8108, 0.0, 0.8108, 0.0, 0.7524, 0.0625, 0.8108, 0.0625, 0.8693, 0.0, 0.8693, 0.0, 0.8108, 0.375, 0.8693, 0.375, 0.9278, 0.3125, 0.9278, 0.3125, 0.8693, 0.4375, 0.8693, 0.4375, 0.9278, 0.375, 0.9278, 0.375, 0.8693, 0.5, 0.8693, 0.5, 0.9278, 0.4375, 0.9278, 0.4375, 0.8693, 0.5625, 0.8693, 0.5625, 0.9278, 0.5, 0.9278, 0.5, 0.8693, 0.625, 0.8693, 0.625, 0.9278, 0.5625, 0.9278, 0.5625, 0.8693, 0.625, 0.5185, 0.625, 0.577, 0.5625, 0.577, 0.5625, 0.5185, 0.625, 0.577, 0.625, 0.6354, 0.5625, 0.6354, 0.5625, 0.577, 0.625, 0.6354, 0.625, 0.6939, 0.5625, 0.6939, 0.5625, 0.6354, 0.625, 0.6939, 0.625, 0.7524, 0.5625, 0.7524, 0.5625, 0.6939, 0.625, 0.7524, 0.625, 0.8108, 0.5625, 0.8108, 0.5625, 0.7524, 0.625, 0.8108, 0.625, 0.8693, 0.5625, 0.8693, 0.5625, 0.8108, 0.5625, 0.5185, 0.5625, 0.577, 0.5, 0.577, 0.5, 0.5185, 0.5625, 0.577, 0.5625, 0.6354, 0.5, 0.6354, 0.5, 0.577, 0.5625, 0.6354, 0.5625, 0.6939, 0.5, 0.6939, 0.5, 0.6354, 0.5625, 0.6939, 0.5625, 0.7524, 0.5, 0.7524, 0.5, 0.6939, 0.5625, 0.7524, 0.5625, 0.8108, 0.5, 0.8108, 0.5, 0.7524, 0.5625, 0.8108, 0.5625, 0.8693, 0.5, 0.8693, 0.5, 0.8108, 0.5, 0.5185, 0.5, 0.577, 0.4375, 0.577, 0.4375, 0.5185, 0.5, 0.577, 0.5, 0.6354, 0.4375, 0.6354, 0.4375, 0.577, 0.5, 0.6354, 0.5, 0.6939, 0.4375, 0.6939, 0.4375, 0.6354, 0.5, 0.6939, 0.5, 0.7524, 0.4375, 0.7524, 0.4375, 0.6939, 0.5, 0.7524, 0.5, 0.8108, 0.4375, 0.8108, 0.4375, 0.7524, 0.5, 0.8108, 0.5, 0.8693, 0.4375, 0.8693, 0.4375, 0.8108, 0.4375, 0.5185, 0.4375, 0.577, 0.375, 0.577, 0.375, 0.5185, 0.4375, 0.577, 0.4375, 0.6354, 0.375, 0.6354, 0.375, 0.577, 0.4375, 0.6354, 0.4375, 0.6939, 0.375, 0.6939, 0.375, 0.6354, 0.4375, 0.6939, 0.4375, 0.7524, 0.375, 0.7524, 0.375, 0.6939, 0.4375, 0.7524, 0.4375, 0.8108, 0.375, 0.8108, 0.375, 0.7524, 0.4375, 0.8108, 0.4375, 0.8693, 0.375, 0.8693, 0.375, 0.8108, 0.375, 0.5185, 0.375, 0.577, 0.3125, 0.577, 0.3125, 0.5185, 0.375, 0.577, 0.375, 0.6354, 0.3125, 0.6354, 0.3125, 0.577, 0.375, 0.6354, 0.375, 0.6939, 0.3125, 0.6939, 0.3125, 0.6354, 0.375, 0.6939, 0.375, 0.7524, 0.3125, 0.7524, 0.3125, 0.6939, 0.375, 0.7524, 0.375, 0.8108, 0.3125, 0.8108, 0.3125, 0.7524, 0.375, 0.8108, 0.375, 0.8693, 0.3125, 0.8693, 0.3125, 0.8108])
me_cylinder.update()
me_cylinder_001 = bpy.data.meshes.new('Cylinder.001')
me_cylinder_001.from_pydata([(-0.07612, 0.07612, 0.6249), (-0.05989, 0.05989, 0.6429), (-0.03944, 0.03944, 0.6544), (-0.09013, 0.09013, 0.577), (-0.01678, 0.01678, 0.6584), (-0.0412, 0.09946, 0.6249), (-0.04878, 0.1178, 0.577), (-0.009079, 0.02192, 0.6584), (-0.09013, 0.09013, 0.548), (-0.1275, 1.847e-08, 0.548), (-0.09013, -0.09013, 0.548), (-1.23e-08, -0.1275, 0.548), (0.09013, -0.09013, 0.548), (0.1275, 3.992e-10, 0.548), (0.09013, 0.09013, 0.548), (2.337e-08, 0.1275, 0.548), (-0.08654, 0.08654, 0.6022), (-0.1178, 0.04878, 0.577), (-0.02192, 0.009079, 0.6584), (-0.09946, 0.0412, 0.6249), (-0.1275, 1.847e-08, 0.577), (-0.02373, 4.098e-08, 0.6584), (-0.1224, 1.956e-08, 0.6022), (-0.1077, 2.305e-08, 0.6249), (-0.0847, 2.794e-08, 0.6429), (-0.05578, 3.399e-08, 0.6544), (-0.02192, -0.009079, 0.6584), (-0.1178, -0.04878, 0.577), (-0.09946, -0.0412, 0.6249), (-0.09013, -0.09013, 0.577), (-0.01678, -0.01678, 0.6584), (-0.08654, -0.08654, 0.6022), (-0.07612, -0.07612, 0.6249), (-0.05989, -0.05989, 0.6429), (-0.03944, -0.03944, 0.6544), (-0.009079, -0.02192, 0.6584), (-0.04878, -0.1178, 0.577), (-0.0412, -0.09946, 0.6249), (9.127e-08, -0.02373, 0.6584), (3.348e-08, -0.1275, 0.577), (9.732e-08, -0.05578, 0.6544), (9.36e-08, -0.0847, 0.6429), (8.079e-08, -0.1077, 0.6249), (6.007e-08, -0.1224, 0.6022), (0.04878, -0.1178, 0.577), (0.009079, -0.02192, 0.6584), (0.0412, -0.09946, 0.6249), (0.01678, -0.01678, 0.6584), (0.09013, -0.09013, 0.577), (0.03944, -0.03944, 0.6544), (0.05989, -0.05989, 0.6429), (0.07612, -0.07612, 0.6249), (0.08654, -0.08654, 0.6022), (0.02192, -0.009079, 0.6584), (0.1178, -0.04878, 0.577), (0.09946, -0.0412, 0.6249), (0.1275, 3.992e-10, 0.577), (0.02373, 2.235e-08, 0.6584), (0.1224, 1.513e-09, 0.6022), (0.1077, 4.657e-09, 0.6249), (0.0847, 9.779e-09, 0.6429), (0.05578, 1.56e-08, 0.6544), (0.02192, 0.009079, 0.6584), (0.1178, 0.04878, 0.577), (0.09946, 0.0412, 0.6249), (0.01678, 0.01678, 0.6584), (0.09013, 0.09013, 0.577), (0.03944, 0.03944, 0.6544), (0.05989, 0.05989, 0.6429), (0.07612, 0.07612, 0.6249), (0.08654, 0.08654, 0.6022), (0.009079, 0.02192, 0.6584), (0.04878, 0.1178, 0.577), (0.0412, 0.09946, 0.6249), (1.863e-07, 0.02373, 0.6584), (6.915e-08, 0.1275, 0.577), (1.738e-07, 0.05578, 0.6544), (1.534e-07, 0.0847, 0.6429), (1.276e-07, 0.1077, 0.6249), (9.86e-08, 0.1224, 0.6022)], [(16, 3), (40, 41), (45, 38), (55, 59), (33, 34), (43, 39), (59, 60), (42, 43), (27, 29), (30, 26), (54, 56), (60, 61), (42, 46), (29, 31), (34, 30), (0, 19), (41, 42), (2, 1), (56, 58), (28, 32), (3, 17), (61, 57), (38, 40), (58, 59), (39, 44), (57, 53), (31, 32), (18, 4), (1, 0), (4, 2), (0, 16), (32, 33), (7, 74), (74, 76), (76, 77), (77, 78), (78, 5), (78, 79), (79, 75), (75, 6), (25, 21), (21, 18), (24, 25), (23, 24), (19, 23), (22, 23), (20, 22), (17, 20), (35, 30), (32, 37), (29, 36), (49, 47), (47, 45), (50, 49), (51, 50), (46, 51), (52, 51), (48, 52), (44, 48), (62, 57), (59, 64), (56, 63), (71, 65), (65, 67), (67, 68), (68, 69), (69, 73), (69, 70), (70, 66), (66, 72), (26, 21), (23, 28), (20, 27), (38, 35), (37, 42), (36, 39), (4, 7), (5, 0), (6, 3), (74, 71), (73, 78), (72, 75), (65, 62), (64, 69), (63, 66), (53, 47), (51, 55), (48, 54), (75, 15), (8, 3), (9, 20), (10, 29), (11, 39), (12, 48), (13, 56), (14, 66)], [])
_uv = me_cylinder_001.uv_layers.new(name='UVMap')
_uv.uv.foreach_set('vector', [])
me_cylinder_001.update()
me_cylinder_002 = bpy.data.meshes.new('Cylinder.002')
me_cylinder_002.from_pydata([(0.03154, -0.6863, -0.07921), (0.03154, -0.6922, 0.09), (0.3113, -0.6062, -0.5868), (0.3133, -0.6116, -0.4176), (0.3153, -0.6171, -0.2484), (0.3173, -0.6225, -0.07921), (0.3193, -0.6279, 0.09), (0.5484, -0.4282, -0.5868), (0.5521, -0.4323, -0.4176), (0.5558, -0.4365, -0.2484), (0.5595, -0.4406, -0.07921), (0.5632, -0.4448, 0.09), (0.633, -0.449, 0.2592), (-0.7543, -0.173, 0.2592), (-0.7163, -0.1573, -0.9253), (-0.6389, -0.1595, -0.756), (-0.4816, -0.424, -0.756), (-0.2462, -0.6008, -0.756), (0.03154, -0.6628, -0.756), (0.3093, -0.6008, -0.756), (0.6039, -0.4199, -0.9253), (0.5447, -0.424, -0.756), (-0.7479, -0.3098, -0.926), (0.5724, -0.5724, -0.926), (0.03154, -0.6805, -0.2484), (0.03154, -0.6746, -0.4176), (0.03154, -0.6687, -0.5868), (-0.2562, -0.6279, 0.09), (-0.2542, -0.6225, -0.07921), (-0.2522, -0.6171, -0.2484), (-0.2502, -0.6116, -0.4176), (-0.2482, -0.6062, -0.5868), (-0.5001, -0.4448, 0.09), (-0.4964, -0.4406, -0.07921), (-0.4927, -0.4365, -0.2484), (-0.489, -0.4323, -0.4176), (-0.4853, -0.4282, -0.5868), (-0.6631, -0.1708, 0.09), (-0.6583, -0.1685, -0.07921), (-0.6534, -0.1663, -0.2484), (-0.6486, -0.164, -0.4176), (-0.6438, -0.1618, -0.5868)], [(1, 27), (0, 28), (24, 29), (25, 30), (26, 31), (18, 17), (6, 1), (5, 0), (4, 24), (3, 25), (2, 26), (19, 18), (11, 6), (10, 5), (9, 4), (8, 3), (7, 2), (21, 19), (41, 15), (40, 41), (39, 40), (38, 39), (37, 38), (13, 37), (7, 21), (8, 7), (9, 8), (10, 9), (11, 10), (12, 11), (15, 14), (21, 20), (23, 20), (22, 14), (17, 16), (31, 36), (30, 35), (29, 34), (28, 33), (27, 32), (16, 15), (36, 41), (35, 40), (34, 39), (33, 38), (32, 37)], [])
_uv = me_cylinder_002.uv_layers.new(name='UVMap')
_uv.uv.foreach_set('vector', [])
me_cylinder_002.update()

# ---- objects
ob_cylinder = bpy.data.objects.new('Cylinder', me_cylinder)
ob_cylinder_001 = bpy.data.objects.new('Cylinder.001', me_cylinder_001)
ob_cylinder_002 = bpy.data.objects.new('Cylinder.002', me_cylinder_002)

# ---- transforms, parenting, visibility, modifiers, constraints
ob_cylinder.location = (0.0, 0.0, 5.833)
ob_cylinder.scale = (2.0, 2.0, 5.8)
ob_cylinder_001.location = (0.0, 0.0, 5.833)
ob_cylinder_001.scale = (2.0, 2.0, 5.8)
_m = ob_cylinder_001.modifiers.new('Skin', 'SKIN')
ob_cylinder_002.location = (0.0, 0.0, 5.833)
ob_cylinder_002.scale = (2.0, 2.0, 5.8)
_m = ob_cylinder_002.modifiers.new('Skin', 'SKIN')

# ---- collection membership
col_collection.objects.link(ob_cylinder)
col_collection.objects.link(ob_cylinder_001)
col_collection.objects.link(ob_cylinder_002)

# ---- scene / render settings (as saved in the file)
scene.frame_start = 1; scene.frame_end = 250; scene.frame_set(1)
scene.render.engine = 'BLENDER_EEVEE_NEXT'
scene.cycles.sampling_pattern = 'TABULATED_SOBOL'
scene.cycles.use_light_tree = False
scene.view_settings.view_transform = 'Filmic'
bpy.context.view_layer.update()

# ---- added for rendering (the .blend has no active camera and no usable light): camera, sun
cam_auto = bpy.data.cameras.new('AutoCamera')
cam_auto.lens = 50.0
cam_auto.sensor_width = 36.0
cam_auto.clip_end = 1000.0
ob_auto_camera = bpy.data.objects.new('AutoCamera', cam_auto)
scene.collection.objects.link(ob_auto_camera)
ob_auto_camera.location = (10.36, -12.4394, 13.1495)
ob_auto_camera.rotation_euler = (1.09748, -7.21219e-08, 0.694738)
scene.camera = ob_auto_camera
light_auto_sun = bpy.data.lights.new('AutoSun', 'SUN')
light_auto_sun.energy = 3.0
light_auto_sun.angle = 0.0523599
ob_auto_sun = bpy.data.objects.new('AutoSun', light_auto_sun)
scene.collection.objects.link(ob_auto_sun)
ob_auto_sun.rotation_euler = (0.872665, 0.174533, 0.523599)
bpy.context.view_layer.update()
